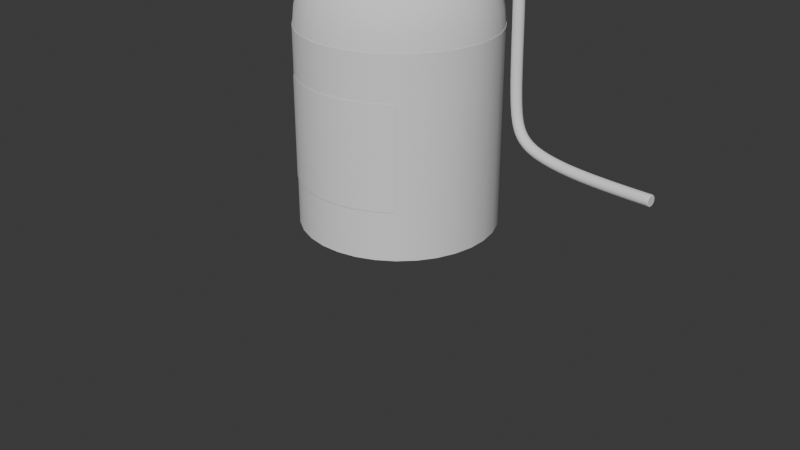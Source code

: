 # Source: butelie.blend  (saved by Blender 4.0.36; exported with 4.5.12 LTS)
import bpy
from mathutils import Matrix  # noqa: F401  (used for matrix-valued properties, if any)

bpy.ops.wm.read_factory_settings(use_empty=True)
scene = bpy.context.scene
scene.name = 'Scene'

# ---- collections
col_collection = bpy.data.collections.new('Collection'); scene.collection.children.link(col_collection)

# ---- node groups
ng_auto_smooth = bpy.data.node_groups.new('Auto Smooth', 'GeometryNodeTree')
_s = ng_auto_smooth.interface.new_socket(name='Geometry', in_out='OUTPUT', socket_type='NodeSocketGeometry')
_s = ng_auto_smooth.interface.new_socket(name='Geometry', in_out='INPUT', socket_type='NodeSocketGeometry')
_s = ng_auto_smooth.interface.new_socket(name='Angle', in_out='INPUT', socket_type='NodeSocketFloat')
_s.subtype = 'ANGLE'
_s.min_value = 0.0
_s.max_value = 3.142
ng_auto_smooth.is_modifier = True
_N = ng_auto_smooth.nodes; _L = ng_auto_smooth.links
n0 = _N.new('NodeGroupOutput'); n0.name = 'Group Output'; n0.location = (480, -100)
n1 = _N.new('NodeGroupInput'); n1.name = 'Group Input'; n1.location = (-420, -300)
n2 = _N.new('NodeGroupInput'); n2.name = 'Group Input.001'; n2.location = (-60, -100)
n3 = _N.new('GeometryNodeSetShadeSmooth'); n3.name = 'Set Shade Smooth'; n3.location = (120, -100)
n3.domain = 'EDGE'
n4 = _N.new('GeometryNodeSetShadeSmooth'); n4.name = 'Set Shade Smooth.001'; n4.location = (300, -100)
n5 = _N.new('GeometryNodeInputMeshEdgeAngle'); n5.name = 'Edge Angle'; n5.location = (-420, -220)
n6 = _N.new('GeometryNodeInputEdgeSmooth'); n6.name = 'Is Edge Smooth'; n6.location = (-60, -160)
n7 = _N.new('GeometryNodeInputShadeSmooth'); n7.name = 'Is Face Smooth'; n7.location = (-240, -340)
n8 = _N.new('FunctionNodeBooleanMath'); n8.name = 'Boolean Math'; n8.location = (-60, -220)
n9 = _N.new('FunctionNodeCompare'); n9.name = 'Compare'; n9.location = (-240, -180)
n9.operation = 'LESS_EQUAL'
_L.new(n5.outputs[0], n9.inputs[0])
_L.new(n4.outputs[0], n0.inputs[0])
_L.new(n1.outputs[1], n9.inputs[1])
_L.new(n9.outputs[0], n8.inputs[0])
_L.new(n7.outputs[0], n8.inputs[1])
_L.new(n2.outputs[0], n3.inputs[0])
_L.new(n6.outputs[0], n3.inputs[1])
_L.new(n3.outputs[0], n4.inputs[0])
_L.new(n8.outputs[0], n3.inputs[2])
n0.is_active_output = True

# ---- world
world_world = bpy.data.worlds.new('World'); scene.world = world_world
world_world.use_nodes = True; world_world.node_tree.nodes.clear()
_N = world_world.node_tree.nodes; _L = world_world.node_tree.links
n0 = _N.new('ShaderNodeOutputWorld'); n0.name = 'World Output'; n0.location = (300, 300)
n1 = _N.new('ShaderNodeBackground'); n1.name = 'Background'; n1.location = (10, 300)
n1.inputs[0].default_value = (0.05088, 0.05088, 0.05088, 1.0)
_L.new(n1.outputs[0], n0.inputs[0])
n0.is_active_output = True
world_world.color = (0.05088, 0.05088, 0.05088)
world_world.use_sun_shadow = False
world_world.sun_shadow_jitter_overblur = 0.0

# ---- cameras
cam_camera = bpy.data.cameras.new('Camera')
cam_camera.clip_end = 100.0
cam_camera.ortho_scale = 7.314

# ---- meshes
me_cylinder_001 = bpy.data.meshes.new('Cylinder.001')
me_cylinder_001.from_pydata([(0.0, 1.0, -1.0), (0.0, 1.0, 1.0), (0.1951, 0.9808, -1.0), (0.1951, 0.9808, 1.0), (0.3827, 0.9239, -1.0), (0.3827, 0.9239, 1.0), (0.5556, 0.8315, -1.0), (0.5556, 0.8315, 1.0), (0.7071, 0.7071, -1.0), (0.7071, 0.7071, 1.0), (0.8315, 0.5556, -1.0), (0.8315, 0.5556, 1.0), (0.9239, 0.3827, -1.0), (0.9239, 0.3827, 1.0), (0.9808, 0.1951, -1.0), (0.9808, 0.1951, 1.0), (1.0, 0.0, -1.0), (1.0, 0.0, 1.0), (0.9808, -0.1951, -1.0), (0.9808, -0.1951, 1.0), (0.9239, -0.3827, -1.0), (0.9239, -0.3827, 1.0), (0.8315, -0.5556, -1.0), (0.8315, -0.5556, 1.0), (0.7071, -0.7071, -1.0), (0.7071, -0.7071, 1.0), (0.5556, -0.8315, -1.0), (0.5556, -0.8315, 1.0), (0.3827, -0.9239, -1.0), (0.3827, -0.9239, 1.0), (0.1951, -0.9808, -1.0), (0.1951, -0.9808, 1.0), (0.0, -1.0, -1.0), (0.0, -1.0, 1.0), (-0.1951, -0.9808, -1.0), (-0.1951, -0.9808, 1.0), (-0.3827, -0.9239, -1.0), (-0.3827, -0.9239, 1.0), (-0.5556, -0.8315, -1.0), (-0.5556, -0.8315, 1.0), (-0.7071, -0.7071, -1.0), (-0.7071, -0.7071, 1.0), (-0.8315, -0.5556, -1.0), (-0.8315, -0.5556, 1.0), (-0.9239, -0.3827, -1.0), (-0.9239, -0.3827, 1.0), (-0.9808, -0.1951, -1.0), (-0.9808, -0.1951, 1.0), (-1.0, 0.0, -1.0), (-1.0, 0.0, 1.0), (-0.9808, 0.1951, -1.0), (-0.9808, 0.1951, 1.0), (-0.9239, 0.3827, -1.0), (-0.9239, 0.3827, 1.0), (-0.8315, 0.5556, -1.0), (-0.8315, 0.5556, 1.0), (-0.7071, 0.7071, -1.0), (-0.7071, 0.7071, 1.0), (-0.5556, 0.8315, -1.0), (-0.5556, 0.8315, 1.0), (-0.3827, 0.9239, -1.0), (-0.3827, 0.9239, 1.0), (-0.1951, 0.9808, -1.0), (-0.1951, 0.9808, 1.0)], [], [(0, 1, 3, 2), (2, 3, 5, 4), (4, 5, 7, 6), (6, 7, 9, 8), (8, 9, 11, 10), (10, 11, 13, 12), (12, 13, 15, 14), (14, 15, 17, 16), (16, 17, 19, 18), (18, 19, 21, 20), (20, 21, 23, 22), (22, 23, 25, 24), (24, 25, 27, 26), (26, 27, 29, 28), (28, 29, 31, 30), (30, 31, 33, 32), (32, 33, 35, 34), (34, 35, 37, 36), (36, 37, 39, 38), (38, 39, 41, 40), (40, 41, 43, 42), (42, 43, 45, 44), (44, 45, 47, 46), (46, 47, 49, 48), (48, 49, 51, 50), (50, 51, 53, 52), (52, 53, 55, 54), (54, 55, 57, 56), (56, 57, 59, 58), (58, 59, 61, 60), (3, 1, 63, 61, 59, 57, 55, 53, 51, 49, 47, 45, 43, 41, 39, 37, 35, 33, 31, 29, 27, 25, 23, 21, 19, 17, 15, 13, 11, 9, 7, 5), (60, 61, 63, 62), (62, 63, 1, 0), (0, 2, 4, 6, 8, 10, 12, 14, 16, 18, 20, 22, 24, 26, 28, 30, 32, 34, 36, 38, 40, 42, 44, 46, 48, 50, 52, 54, 56, 58, 60, 62)])
me_cylinder_001.polygons.foreach_set('use_smooth', [True] * 34)
_uv = me_cylinder_001.uv_layers.new(name='UVMap')
_uv.uv.foreach_set('vector', [1.0, 0.5, 1.0, 1.0, 0.9688, 1.0, 0.9688, 0.5, 0.9688, 0.5, 0.9688, 1.0, 0.9375, 1.0, 0.9375, 0.5, 0.9375, 0.5, 0.9375, 1.0, 0.9062, 1.0, 0.9062, 0.5, 0.9062, 0.5, 0.9062, 1.0, 0.875, 1.0, 0.875, 0.5, 0.875, 0.5, 0.875, 1.0, 0.8438, 1.0, 0.8438, 0.5, 0.8438, 0.5, 0.8438, 1.0, 0.8125, 1.0, 0.8125, 0.5, 0.8125, 0.5, 0.8125, 1.0, 0.7812, 1.0, 0.7812, 0.5, 0.7812, 0.5, 0.7812, 1.0, 0.75, 1.0, 0.75, 0.5, 0.75, 0.5, 0.75, 1.0, 0.7188, 1.0, 0.7188, 0.5, 0.7188, 0.5, 0.7188, 1.0, 0.6875, 1.0, 0.6875, 0.5, 0.6875, 0.5, 0.6875, 1.0, 0.6562, 1.0, 0.6562, 0.5, 0.6562, 0.5, 0.6562, 1.0, 0.625, 1.0, 0.625, 0.5, 0.625, 0.5, 0.625, 1.0, 0.5938, 1.0, 0.5938, 0.5, 0.5938, 0.5, 0.5938, 1.0, 0.5625, 1.0, 0.5625, 0.5, 0.5625, 0.5, 0.5625, 1.0, 0.5312, 1.0, 0.5312, 0.5, 0.5312, 0.5, 0.5312, 1.0, 0.5, 1.0, 0.5, 0.5, 0.5, 0.5, 0.5, 1.0, 0.4688, 1.0, 0.4688, 0.5, 0.4688, 0.5, 0.4688, 1.0, 0.4375, 1.0, 0.4375, 0.5, 0.4375, 0.5, 0.4375, 1.0, 0.4062, 1.0, 0.4062, 0.5, 0.4062, 0.5, 0.4062, 1.0, 0.375, 1.0, 0.375, 0.5, 0.375, 0.5, 0.375, 1.0, 0.3438, 1.0, 0.3438, 0.5, 0.3438, 0.5, 0.3438, 1.0, 0.3125, 1.0, 0.3125, 0.5, 0.3125, 0.5, 0.3125, 1.0, 0.2812, 1.0, 0.2812, 0.5, 0.2812, 0.5, 0.2812, 1.0, 0.25, 1.0, 0.25, 0.5, 0.25, 0.5, 0.25, 1.0, 0.2188, 1.0, 0.2188, 0.5, 0.2188, 0.5, 0.2188, 1.0, 0.1875, 1.0, 0.1875, 0.5, 0.1875, 0.5, 0.1875, 1.0, 0.1562, 1.0, 0.1562, 0.5, 0.1562, 0.5, 0.1562, 1.0, 0.125, 1.0, 0.125, 0.5, 0.125, 0.5, 0.125, 1.0, 0.09375, 1.0, 0.09375, 0.5, 0.09375, 0.5, 0.09375, 1.0, 0.0625, 1.0, 0.0625, 0.5, 0.2968, 0.4854, 0.25, 0.49, 0.2032, 0.4854, 0.1582, 0.4717, 0.1167, 0.4496, 0.08029, 0.4197, 0.05045, 0.3833, 0.02827, 0.3418, 0.01461, 0.2968, 0.01, 0.25, 0.01461, 0.2032, 0.02827, 0.1582, 0.05045, 0.1167, 0.08029, 0.08029, 0.1167, 0.05045, 0.1582, 0.02827, 0.2032, 0.01461, 0.25, 0.01, 0.2968, 0.01461, 0.3418, 0.02827, 0.3833, 0.05045, 0.4197, 0.08029, 0.4496, 0.1167, 0.4717, 0.1582, 0.4854, 0.2032, 0.49, 0.25, 0.4854, 0.2968, 0.4717, 0.3418, 0.4496, 0.3833, 0.4197, 0.4197, 0.3833, 0.4496, 0.3418, 0.4717, 0.0625, 0.5, 0.0625, 1.0, 0.03125, 1.0, 0.03125, 0.5, 0.03125, 0.5, 0.03125, 1.0, 0.0, 1.0, 0.0, 0.5, 0.75, 0.49, 0.7968, 0.4854, 0.8418, 0.4717, 0.8833, 0.4496, 0.9197, 0.4197, 0.9496, 0.3833, 0.9717, 0.3418, 0.9854, 0.2968, 0.99, 0.25, 0.9854, 0.2032, 0.9717, 0.1582, 0.9496, 0.1167, 0.9197, 0.08029, 0.8833, 0.05045, 0.8418, 0.02827, 0.7968, 0.01461, 0.75, 0.01, 0.7032, 0.01461, 0.6582, 0.02827, 0.6167, 0.05045, 0.5803, 0.08029, 0.5504, 0.1167, 0.5283, 0.1582, 0.5146, 0.2032, 0.51, 0.25, 0.5146, 0.2968, 0.5283, 0.3418, 0.5504, 0.3833, 0.5803, 0.4197, 0.6167, 0.4496, 0.6582, 0.4717, 0.7032, 0.4854])
me_cylinder_001.update()
me_sphere_001 = bpy.data.meshes.new('Sphere.001')
me_sphere_001.from_pydata([(0.0, 0.5556, 0.8315), (0.0, 0.8315, 0.5556), (0.0, 0.9808, 0.1951), (0.0, 1.0, 0.0), (0.03806, 0.1913, 0.9808), (0.07466, 0.3753, 0.9239), (0.1084, 0.5449, 0.8315), (0.1379, 0.6935, 0.7071), (0.1622, 0.8155, 0.5556), (0.1802, 0.9061, 0.3827), (0.1913, 0.9619, 0.1951), (0.1951, 0.9808, 0.0), (0.07466, 0.1802, 0.9808), (0.1464, 0.3536, 0.9239), (0.2126, 0.5133, 0.8315), (0.2706, 0.6533, 0.7071), (0.3182, 0.7682, 0.5556), (0.3536, 0.8536, 0.3827), (0.3753, 0.9061, 0.1951), (0.3827, 0.9239, 0.0), (0.1084, 0.1622, 0.9808), (0.2126, 0.3182, 0.9239), (0.3087, 0.4619, 0.8315), (0.3928, 0.5879, 0.7071), (0.4619, 0.6913, 0.5556), (0.5133, 0.7682, 0.3827), (0.5449, 0.8155, 0.1951), (0.5556, 0.8315, 0.0), (0.1379, 0.1379, 0.9808), (0.2706, 0.2706, 0.9239), (0.3928, 0.3928, 0.8315), (0.5, 0.5, 0.7071), (0.5879, 0.5879, 0.5556), (0.6533, 0.6533, 0.3827), (0.6935, 0.6935, 0.1951), (0.7071, 0.7071, 0.0), (0.1622, 0.1084, 0.9808), (0.3182, 0.2126, 0.9239), (0.4619, 0.3087, 0.8315), (0.5879, 0.3928, 0.7071), (0.6913, 0.4619, 0.5556), (0.7682, 0.5133, 0.3827), (0.8155, 0.5449, 0.1951), (0.8315, 0.5556, 0.0), (0.0, 0.0, 1.0), (0.1802, 0.07466, 0.9808), (0.3536, 0.1464, 0.9239), (0.5133, 0.2126, 0.8315), (0.6533, 0.2706, 0.7071), (0.7682, 0.3182, 0.5556), (0.8536, 0.3536, 0.3827), (0.9061, 0.3753, 0.1951), (0.9239, 0.3827, 0.0), (0.1913, 0.03806, 0.9808), (0.3753, 0.07466, 0.9239), (0.5449, 0.1084, 0.8315), (0.6935, 0.1379, 0.7071), (0.8155, 0.1622, 0.5556), (0.9061, 0.1802, 0.3827), (0.9619, 0.1913, 0.1951), (0.9808, 0.1951, 0.0), (0.1951, -1.118e-08, 0.9808), (0.3827, -2.235e-08, 0.9239), (0.5556, -5.215e-08, 0.8315), (0.7071, 1.49e-08, 0.7071), (0.8315, -8.941e-08, 0.5556), (0.9239, 4.47e-08, 0.3827), (0.9808, -8.941e-08, 0.1951), (1.0, -1.639e-07, 0.0), (0.1913, -0.03806, 0.9808), (0.3753, -0.07466, 0.9239), (0.5449, -0.1084, 0.8315), (0.6935, -0.1379, 0.7071), (0.8155, -0.1622, 0.5556), (0.9061, -0.1802, 0.3827), (0.9619, -0.1913, 0.1951), (0.9808, -0.1951, 0.0), (0.1802, -0.07466, 0.9808), (0.3536, -0.1464, 0.9239), (0.5133, -0.2126, 0.8315), (0.6533, -0.2706, 0.7071), (0.7682, -0.3182, 0.5556), (0.8536, -0.3536, 0.3827), (0.9061, -0.3753, 0.1951), (0.9239, -0.3827, 0.0), (0.1622, -0.1084, 0.9808), (0.3182, -0.2126, 0.9239), (0.4619, -0.3087, 0.8315), (0.5879, -0.3928, 0.7071), (0.6913, -0.4619, 0.5556), (0.7682, -0.5133, 0.3827), (0.8155, -0.5449, 0.1951), (0.8315, -0.5556, 0.0), (0.1379, -0.1379, 0.9808), (0.2706, -0.2706, 0.9239), (0.3928, -0.3928, 0.8315), (0.5, -0.5, 0.7071), (0.5879, -0.5879, 0.5556), (0.6533, -0.6533, 0.3827), (0.6935, -0.6935, 0.1951), (0.7071, -0.7071, 0.0), (0.1084, -0.1622, 0.9808), (0.2126, -0.3182, 0.9239), (0.3087, -0.4619, 0.8315), (0.3928, -0.5879, 0.7071), (0.4619, -0.6913, 0.5556), (0.5133, -0.7682, 0.3827), (0.5449, -0.8155, 0.1951), (0.5556, -0.8315, 0.0), (0.07466, -0.1802, 0.9808), (0.1464, -0.3536, 0.9239), (0.2126, -0.5133, 0.8315), (0.2706, -0.6533, 0.7071), (0.3182, -0.7682, 0.5556), (0.3536, -0.8536, 0.3827), (0.3753, -0.9061, 0.1951), (0.3827, -0.9239, 0.0), (0.03806, -0.1913, 0.9808), (0.07466, -0.3753, 0.9239), (0.1084, -0.5449, 0.8315), (0.1379, -0.6935, 0.7071), (0.1622, -0.8155, 0.5556), (0.1802, -0.9061, 0.3827), (0.1913, -0.9619, 0.1951), (0.1951, -0.9808, 0.0), (-7.451e-09, -0.1951, 0.9808), (-5.215e-08, -0.3827, 0.9239), (-9.686e-08, -0.5556, 0.8315), (-1.49e-08, -0.7071, 0.7071), (-1.043e-07, -0.8315, 0.5556), (2.98e-08, -0.9239, 0.3827), (-1.341e-07, -0.9808, 0.1951), (-3.278e-07, -1.0, 0.0), (-0.03806, -0.1913, 0.9808), (-0.07466, -0.3753, 0.9239), (-0.1084, -0.5449, 0.8315), (-0.1379, -0.6935, 0.7071), (-0.1622, -0.8155, 0.5556), (-0.1802, -0.9061, 0.3827), (-0.1913, -0.9619, 0.1951), (-0.1951, -0.9808, 0.0), (-0.07466, -0.1802, 0.9808), (-0.1464, -0.3536, 0.9239), (-0.2126, -0.5133, 0.8315), (-0.2706, -0.6533, 0.7071), (-0.3182, -0.7682, 0.5556), (-0.3536, -0.8536, 0.3827), (-0.3753, -0.9061, 0.1951), (-0.3827, -0.9239, 0.0), (-0.1084, -0.1622, 0.9808), (-0.2126, -0.3182, 0.9239), (-0.3087, -0.4619, 0.8315), (-0.3928, -0.5879, 0.7071), (-0.4619, -0.6913, 0.5556), (-0.5133, -0.7682, 0.3827), (-0.5449, -0.8155, 0.1951), (-0.5556, -0.8315, 0.0), (-0.1379, -0.1379, 0.9808), (-0.2706, -0.2706, 0.9239), (-0.3928, -0.3928, 0.8315), (-0.5, -0.5, 0.7071), (-0.5879, -0.5879, 0.5556), (-0.6533, -0.6533, 0.3827), (-0.6935, -0.6935, 0.1951), (-0.7071, -0.7071, 0.0), (-0.1622, -0.1084, 0.9808), (-0.3182, -0.2126, 0.9239), (-0.4619, -0.3087, 0.8315), (-0.5879, -0.3928, 0.7071), (-0.6913, -0.4619, 0.5556), (-0.7682, -0.5133, 0.3827), (-0.8155, -0.5449, 0.1951), (-0.8315, -0.5556, 0.0), (-0.1802, -0.07466, 0.9808), (-0.3536, -0.1464, 0.9239), (-0.5133, -0.2126, 0.8315), (-0.6533, -0.2706, 0.7071), (-0.7682, -0.3182, 0.5556), (-0.8536, -0.3536, 0.3827), (-0.9061, -0.3753, 0.1951), (-0.9239, -0.3827, 0.0), (-0.1913, -0.03806, 0.9808), (-0.3753, -0.07466, 0.9239), (-0.5449, -0.1084, 0.8315), (-0.6935, -0.1379, 0.7071), (-0.8155, -0.1622, 0.5556), (-0.9061, -0.1802, 0.3827), (-0.9619, -0.1913, 0.1951), (-0.9808, -0.1951, 0.0), (-0.1951, 1.863e-08, 0.9808), (-0.3827, 5.215e-08, 0.9239), (-0.5556, 1.49e-07, 0.8315), (-0.7071, 2.98e-08, 0.7071), (-0.8315, 1.639e-07, 0.5556), (-0.9239, 1.49e-08, 0.3827), (-0.9808, 2.682e-07, 0.1951), (-1.0, 4.47e-07, 0.0), (-0.1913, 0.03806, 0.9808), (-0.3753, 0.07466, 0.9239), (-0.5449, 0.1084, 0.8315), (-0.6935, 0.1379, 0.7071), (-0.8155, 0.1622, 0.5556), (-0.9061, 0.1802, 0.3827), (-0.9619, 0.1913, 0.1951), (-0.9808, 0.1951, 0.0), (-0.1802, 0.07466, 0.9808), (-0.3536, 0.1464, 0.9239), (-0.5133, 0.2126, 0.8315), (-0.6533, 0.2706, 0.7071), (-0.7682, 0.3182, 0.5556), (-0.8536, 0.3536, 0.3827), (-0.9061, 0.3753, 0.1951), (-0.9239, 0.3827, 0.0), (-0.1622, 0.1084, 0.9808), (-0.3182, 0.2126, 0.9239), (-0.4619, 0.3087, 0.8315), (-0.5879, 0.3928, 0.7071), (-0.6913, 0.4619, 0.5556), (-0.7682, 0.5133, 0.3827), (-0.8155, 0.5449, 0.1951), (-0.8315, 0.5556, 0.0), (-0.1379, 0.1379, 0.9808), (-0.2706, 0.2706, 0.9239), (-0.3928, 0.3928, 0.8315), (-0.5, 0.5, 0.7071), (-0.5879, 0.5879, 0.5556), (-0.6533, 0.6533, 0.3827), (-0.6935, 0.6935, 0.1951), (-0.7071, 0.7071, 0.0), (-0.1084, 0.1622, 0.9808), (-0.2126, 0.3182, 0.9239), (-0.3087, 0.4619, 0.8315), (-0.3928, 0.5879, 0.7071), (-0.4619, 0.6913, 0.5556), (-0.5133, 0.7682, 0.3827), (-0.5449, 0.8155, 0.1951), (-0.5556, 0.8315, 0.0), (-0.07466, 0.1802, 0.9808), (-0.1464, 0.3536, 0.9239), (-0.2126, 0.5133, 0.8315), (-0.2706, 0.6533, 0.7071), (-0.3182, 0.7682, 0.5556), (-0.3536, 0.8536, 0.3827), (-0.3753, 0.9061, 0.1951), (-0.3827, 0.9239, 0.0), (-0.03806, 0.1913, 0.9808), (-0.07466, 0.3753, 0.9239), (-0.1084, 0.5449, 0.8315), (-0.1379, 0.6935, 0.7071), (-0.1622, 0.8155, 0.5556), (-0.1802, 0.9061, 0.3827), (-0.1913, 0.9619, 0.1951), (-0.1951, 0.9808, 0.0), (1.49e-08, 0.1951, 0.9808), (6.706e-08, 0.3827, 0.9239), (8.941e-08, 0.7071, 0.7071), (5.96e-08, 0.9239, 0.3827)], [], [(2, 256, 9, 10), (3, 2, 10, 11), (253, 44, 4), (254, 253, 4, 5), (0, 254, 5, 6), (255, 0, 6, 7), (1, 255, 7, 8), (256, 1, 8, 9), (9, 8, 16, 17), (10, 9, 17, 18), (11, 10, 18, 19), (4, 44, 12), (5, 4, 12, 13), (6, 5, 13, 14), (7, 6, 14, 15), (8, 7, 15, 16), (13, 12, 20, 21), (14, 13, 21, 22), (15, 14, 22, 23), (16, 15, 23, 24), (17, 16, 24, 25), (18, 17, 25, 26), (19, 18, 26, 27), (12, 44, 20), (25, 24, 32, 33), (26, 25, 33, 34), (27, 26, 34, 35), (20, 44, 28), (21, 20, 28, 29), (22, 21, 29, 30), (23, 22, 30, 31), (24, 23, 31, 32), (30, 29, 37, 38), (31, 30, 38, 39), (32, 31, 39, 40), (33, 32, 40, 41), (34, 33, 41, 42), (35, 34, 42, 43), (28, 44, 36), (29, 28, 36, 37), (42, 41, 50, 51), (43, 42, 51, 52), (36, 44, 45), (37, 36, 45, 46), (38, 37, 46, 47), (39, 38, 47, 48), (40, 39, 48, 49), (41, 40, 49, 50), (48, 47, 55, 56), (49, 48, 56, 57), (50, 49, 57, 58), (51, 50, 58, 59), (52, 51, 59, 60), (45, 44, 53), (46, 45, 53, 54), (47, 46, 54, 55), (60, 59, 67, 68), (53, 44, 61), (54, 53, 61, 62), (55, 54, 62, 63), (56, 55, 63, 64), (57, 56, 64, 65), (58, 57, 65, 66), (59, 58, 66, 67), (64, 63, 71, 72), (65, 64, 72, 73), (66, 65, 73, 74), (67, 66, 74, 75), (68, 67, 75, 76), (61, 44, 69), (62, 61, 69, 70), (63, 62, 70, 71), (76, 75, 83, 84), (69, 44, 77), (70, 69, 77, 78), (71, 70, 78, 79), (72, 71, 79, 80), (73, 72, 80, 81), (74, 73, 81, 82), (75, 74, 82, 83), (81, 80, 88, 89), (82, 81, 89, 90), (83, 82, 90, 91), (84, 83, 91, 92), (77, 44, 85), (78, 77, 85, 86), (79, 78, 86, 87), (80, 79, 87, 88), (85, 44, 93), (86, 85, 93, 94), (87, 86, 94, 95), (88, 87, 95, 96), (89, 88, 96, 97), (90, 89, 97, 98), (91, 90, 98, 99), (92, 91, 99, 100), (97, 96, 104, 105), (98, 97, 105, 106), (99, 98, 106, 107), (100, 99, 107, 108), (93, 44, 101), (94, 93, 101, 102), (95, 94, 102, 103), (96, 95, 103, 104), (102, 101, 109, 110), (103, 102, 110, 111), (104, 103, 111, 112), (105, 104, 112, 113), (106, 105, 113, 114), (107, 106, 114, 115), (108, 107, 115, 116), (101, 44, 109), (114, 113, 121, 122), (115, 114, 122, 123), (116, 115, 123, 124), (109, 44, 117), (110, 109, 117, 118), (111, 110, 118, 119), (112, 111, 119, 120), (113, 112, 120, 121), (119, 118, 126, 127), (120, 119, 127, 128), (121, 120, 128, 129), (122, 121, 129, 130), (123, 122, 130, 131), (124, 123, 131, 132), (117, 44, 125), (118, 117, 125, 126), (131, 130, 138, 139), (132, 131, 139, 140), (125, 44, 133), (126, 125, 133, 134), (127, 126, 134, 135), (128, 127, 135, 136), (129, 128, 136, 137), (130, 129, 137, 138), (135, 134, 142, 143), (136, 135, 143, 144), (137, 136, 144, 145), (138, 137, 145, 146), (139, 138, 146, 147), (140, 139, 147, 148), (133, 44, 141), (134, 133, 141, 142), (147, 146, 154, 155), (148, 147, 155, 156), (141, 44, 149), (142, 141, 149, 150), (143, 142, 150, 151), (144, 143, 151, 152), (145, 144, 152, 153), (146, 145, 153, 154), (152, 151, 159, 160), (153, 152, 160, 161), (154, 153, 161, 162), (155, 154, 162, 163), (156, 155, 163, 164), (149, 44, 157), (150, 149, 157, 158), (151, 150, 158, 159), (164, 163, 171, 172), (157, 44, 165), (158, 157, 165, 166), (159, 158, 166, 167), (160, 159, 167, 168), (161, 160, 168, 169), (162, 161, 169, 170), (163, 162, 170, 171), (168, 167, 175, 176), (169, 168, 176, 177), (170, 169, 177, 178), (171, 170, 178, 179), (172, 171, 179, 180), (165, 44, 173), (166, 165, 173, 174), (167, 166, 174, 175), (180, 179, 187, 188), (173, 44, 181), (174, 173, 181, 182), (175, 174, 182, 183), (176, 175, 183, 184), (177, 176, 184, 185), (178, 177, 185, 186), (179, 178, 186, 187), (185, 184, 192, 193), (186, 185, 193, 194), (187, 186, 194, 195), (188, 187, 195, 196), (181, 44, 189), (182, 181, 189, 190), (183, 182, 190, 191), (184, 183, 191, 192), (190, 189, 197, 198), (191, 190, 198, 199), (192, 191, 199, 200), (193, 192, 200, 201), (194, 193, 201, 202), (195, 194, 202, 203), (196, 195, 203, 204), (189, 44, 197), (202, 201, 209, 210), (203, 202, 210, 211), (204, 203, 211, 212), (197, 44, 205), (198, 197, 205, 206), (199, 198, 206, 207), (200, 199, 207, 208), (201, 200, 208, 209), (206, 205, 213, 214), (207, 206, 214, 215), (208, 207, 215, 216), (209, 208, 216, 217), (210, 209, 217, 218), (211, 210, 218, 219), (212, 211, 219, 220), (205, 44, 213), (218, 217, 225, 226), (219, 218, 226, 227), (220, 219, 227, 228), (213, 44, 221), (214, 213, 221, 222), (215, 214, 222, 223), (216, 215, 223, 224), (217, 216, 224, 225), (223, 222, 230, 231), (224, 223, 231, 232), (225, 224, 232, 233), (226, 225, 233, 234), (227, 226, 234, 235), (228, 227, 235, 236), (221, 44, 229), (222, 221, 229, 230), (235, 234, 242, 243), (236, 235, 243, 244), (229, 44, 237), (230, 229, 237, 238), (231, 230, 238, 239), (232, 231, 239, 240), (233, 232, 240, 241), (234, 233, 241, 242), (239, 238, 246, 247), (240, 239, 247, 248), (241, 240, 248, 249), (242, 241, 249, 250), (243, 242, 250, 251), (244, 243, 251, 252), (237, 44, 245), (238, 237, 245, 246), (251, 250, 256, 2), (252, 251, 2, 3), (245, 44, 253), (246, 245, 253, 254), (247, 246, 254, 0), (248, 247, 0, 255), (249, 248, 255, 1), (250, 249, 1, 256)])
me_sphere_001.polygons.foreach_set('use_smooth', [True] * 256)
_uv = me_sphere_001.uv_layers.new(name='UVMap')
_uv.uv.foreach_set('vector', [0.75, 0.5625, 0.75, 0.625, 0.7188, 0.625, 0.7188, 0.5625, 0.75, 0.5, 0.75, 0.5625, 0.7188, 0.5625, 0.7188, 0.5, 0.75, 0.9375, 0.7344, 1.0, 0.7188, 0.9375, 0.75, 0.875, 0.75, 0.9375, 0.7188, 0.9375, 0.7188, 0.875, 0.75, 0.8125, 0.75, 0.875, 0.7188, 0.875, 0.7188, 0.8125, 0.75, 0.75, 0.75, 0.8125, 0.7188, 0.8125, 0.7188, 0.75, 0.75, 0.6875, 0.75, 0.75, 0.7188, 0.75, 0.7188, 0.6875, 0.75, 0.625, 0.75, 0.6875, 0.7188, 0.6875, 0.7188, 0.625, 0.7188, 0.625, 0.7188, 0.6875, 0.6875, 0.6875, 0.6875, 0.625, 0.7188, 0.5625, 0.7188, 0.625, 0.6875, 0.625, 0.6875, 0.5625, 0.7188, 0.5, 0.7188, 0.5625, 0.6875, 0.5625, 0.6875, 0.5, 0.7188, 0.9375, 0.7031, 1.0, 0.6875, 0.9375, 0.7188, 0.875, 0.7188, 0.9375, 0.6875, 0.9375, 0.6875, 0.875, 0.7188, 0.8125, 0.7188, 0.875, 0.6875, 0.875, 0.6875, 0.8125, 0.7188, 0.75, 0.7188, 0.8125, 0.6875, 0.8125, 0.6875, 0.75, 0.7188, 0.6875, 0.7188, 0.75, 0.6875, 0.75, 0.6875, 0.6875, 0.6875, 0.875, 0.6875, 0.9375, 0.6562, 0.9375, 0.6562, 0.875, 0.6875, 0.8125, 0.6875, 0.875, 0.6562, 0.875, 0.6562, 0.8125, 0.6875, 0.75, 0.6875, 0.8125, 0.6562, 0.8125, 0.6562, 0.75, 0.6875, 0.6875, 0.6875, 0.75, 0.6562, 0.75, 0.6562, 0.6875, 0.6875, 0.625, 0.6875, 0.6875, 0.6562, 0.6875, 0.6562, 0.625, 0.6875, 0.5625, 0.6875, 0.625, 0.6562, 0.625, 0.6562, 0.5625, 0.6875, 0.5, 0.6875, 0.5625, 0.6562, 0.5625, 0.6562, 0.5, 0.6875, 0.9375, 0.6719, 1.0, 0.6562, 0.9375, 0.6562, 0.625, 0.6562, 0.6875, 0.625, 0.6875, 0.625, 0.625, 0.6562, 0.5625, 0.6562, 0.625, 0.625, 0.625, 0.625, 0.5625, 0.6562, 0.5, 0.6562, 0.5625, 0.625, 0.5625, 0.625, 0.5, 0.6562, 0.9375, 0.6406, 1.0, 0.625, 0.9375, 0.6562, 0.875, 0.6562, 0.9375, 0.625, 0.9375, 0.625, 0.875, 0.6562, 0.8125, 0.6562, 0.875, 0.625, 0.875, 0.625, 0.8125, 0.6562, 0.75, 0.6562, 0.8125, 0.625, 0.8125, 0.625, 0.75, 0.6562, 0.6875, 0.6562, 0.75, 0.625, 0.75, 0.625, 0.6875, 0.625, 0.8125, 0.625, 0.875, 0.5938, 0.875, 0.5938, 0.8125, 0.625, 0.75, 0.625, 0.8125, 0.5938, 0.8125, 0.5938, 0.75, 0.625, 0.6875, 0.625, 0.75, 0.5938, 0.75, 0.5938, 0.6875, 0.625, 0.625, 0.625, 0.6875, 0.5938, 0.6875, 0.5938, 0.625, 0.625, 0.5625, 0.625, 0.625, 0.5938, 0.625, 0.5938, 0.5625, 0.625, 0.5, 0.625, 0.5625, 0.5938, 0.5625, 0.5938, 0.5, 0.625, 0.9375, 0.6094, 1.0, 0.5938, 0.9375, 0.625, 0.875, 0.625, 0.9375, 0.5938, 0.9375, 0.5938, 0.875, 0.5938, 0.5625, 0.5938, 0.625, 0.5625, 0.625, 0.5625, 0.5625, 0.5938, 0.5, 0.5938, 0.5625, 0.5625, 0.5625, 0.5625, 0.5, 0.5938, 0.9375, 0.5781, 1.0, 0.5625, 0.9375, 0.5938, 0.875, 0.5938, 0.9375, 0.5625, 0.9375, 0.5625, 0.875, 0.5938, 0.8125, 0.5938, 0.875, 0.5625, 0.875, 0.5625, 0.8125, 0.5938, 0.75, 0.5938, 0.8125, 0.5625, 0.8125, 0.5625, 0.75, 0.5938, 0.6875, 0.5938, 0.75, 0.5625, 0.75, 0.5625, 0.6875, 0.5938, 0.625, 0.5938, 0.6875, 0.5625, 0.6875, 0.5625, 0.625, 0.5625, 0.75, 0.5625, 0.8125, 0.5312, 0.8125, 0.5312, 0.75, 0.5625, 0.6875, 0.5625, 0.75, 0.5312, 0.75, 0.5312, 0.6875, 0.5625, 0.625, 0.5625, 0.6875, 0.5312, 0.6875, 0.5312, 0.625, 0.5625, 0.5625, 0.5625, 0.625, 0.5312, 0.625, 0.5312, 0.5625, 0.5625, 0.5, 0.5625, 0.5625, 0.5312, 0.5625, 0.5312, 0.5, 0.5625, 0.9375, 0.5469, 1.0, 0.5312, 0.9375, 0.5625, 0.875, 0.5625, 0.9375, 0.5312, 0.9375, 0.5312, 0.875, 0.5625, 0.8125, 0.5625, 0.875, 0.5312, 0.875, 0.5312, 0.8125, 0.5312, 0.5, 0.5312, 0.5625, 0.5, 0.5625, 0.5, 0.5, 0.5312, 0.9375, 0.5156, 1.0, 0.5, 0.9375, 0.5312, 0.875, 0.5312, 0.9375, 0.5, 0.9375, 0.5, 0.875, 0.5312, 0.8125, 0.5312, 0.875, 0.5, 0.875, 0.5, 0.8125, 0.5312, 0.75, 0.5312, 0.8125, 0.5, 0.8125, 0.5, 0.75, 0.5312, 0.6875, 0.5312, 0.75, 0.5, 0.75, 0.5, 0.6875, 0.5312, 0.625, 0.5312, 0.6875, 0.5, 0.6875, 0.5, 0.625, 0.5312, 0.5625, 0.5312, 0.625, 0.5, 0.625, 0.5, 0.5625, 0.5, 0.75, 0.5, 0.8125, 0.4688, 0.8125, 0.4688, 0.75, 0.5, 0.6875, 0.5, 0.75, 0.4688, 0.75, 0.4687, 0.6875, 0.5, 0.625, 0.5, 0.6875, 0.4687, 0.6875, 0.4688, 0.625, 0.5, 0.5625, 0.5, 0.625, 0.4688, 0.625, 0.4688, 0.5625, 0.5, 0.5, 0.5, 0.5625, 0.4688, 0.5625, 0.4687, 0.5, 0.5, 0.9375, 0.4844, 1.0, 0.4688, 0.9375, 0.5, 0.875, 0.5, 0.9375, 0.4688, 0.9375, 0.4688, 0.875, 0.5, 0.8125, 0.5, 0.875, 0.4688, 0.875, 0.4688, 0.8125, 0.4687, 0.5, 0.4688, 0.5625, 0.4375, 0.5625, 0.4375, 0.5, 0.4688, 0.9375, 0.4531, 1.0, 0.4375, 0.9375, 0.4688, 0.875, 0.4688, 0.9375, 0.4375, 0.9375, 0.4375, 0.875, 0.4688, 0.8125, 0.4688, 0.875, 0.4375, 0.875, 0.4375, 0.8125, 0.4688, 0.75, 0.4688, 0.8125, 0.4375, 0.8125, 0.4375, 0.75, 0.4687, 0.6875, 0.4688, 0.75, 0.4375, 0.75, 0.4375, 0.6875, 0.4688, 0.625, 0.4687, 0.6875, 0.4375, 0.6875, 0.4375, 0.625, 0.4688, 0.5625, 0.4688, 0.625, 0.4375, 0.625, 0.4375, 0.5625, 0.4375, 0.6875, 0.4375, 0.75, 0.4062, 0.75, 0.4062, 0.6875, 0.4375, 0.625, 0.4375, 0.6875, 0.4062, 0.6875, 0.4062, 0.625, 0.4375, 0.5625, 0.4375, 0.625, 0.4062, 0.625, 0.4062, 0.5625, 0.4375, 0.5, 0.4375, 0.5625, 0.4062, 0.5625, 0.4062, 0.5, 0.4375, 0.9375, 0.4219, 1.0, 0.4062, 0.9375, 0.4375, 0.875, 0.4375, 0.9375, 0.4062, 0.9375, 0.4062, 0.875, 0.4375, 0.8125, 0.4375, 0.875, 0.4062, 0.875, 0.4062, 0.8125, 0.4375, 0.75, 0.4375, 0.8125, 0.4062, 0.8125, 0.4062, 0.75, 0.4062, 0.9375, 0.3906, 1.0, 0.375, 0.9375, 0.4062, 0.875, 0.4062, 0.9375, 0.375, 0.9375, 0.375, 0.875, 0.4062, 0.8125, 0.4062, 0.875, 0.375, 0.875, 0.375, 0.8125, 0.4062, 0.75, 0.4062, 0.8125, 0.375, 0.8125, 0.375, 0.75, 0.4062, 0.6875, 0.4062, 0.75, 0.375, 0.75, 0.375, 0.6875, 0.4062, 0.625, 0.4062, 0.6875, 0.375, 0.6875, 0.375, 0.625, 0.4062, 0.5625, 0.4062, 0.625, 0.375, 0.625, 0.375, 0.5625, 0.4062, 0.5, 0.4062, 0.5625, 0.375, 0.5625, 0.375, 0.5, 0.375, 0.6875, 0.375, 0.75, 0.3438, 0.75, 0.3438, 0.6875, 0.375, 0.625, 0.375, 0.6875, 0.3438, 0.6875, 0.3438, 0.625, 0.375, 0.5625, 0.375, 0.625, 0.3438, 0.625, 0.3438, 0.5625, 0.375, 0.5, 0.375, 0.5625, 0.3438, 0.5625, 0.3437, 0.5, 0.375, 0.9375, 0.3594, 1.0, 0.3438, 0.9375, 0.375, 0.875, 0.375, 0.9375, 0.3438, 0.9375, 0.3438, 0.875, 0.375, 0.8125, 0.375, 0.875, 0.3438, 0.875, 0.3438, 0.8125, 0.375, 0.75, 0.375, 0.8125, 0.3438, 0.8125, 0.3438, 0.75, 0.3438, 0.875, 0.3438, 0.9375, 0.3125, 0.9375, 0.3125, 0.875, 0.3438, 0.8125, 0.3438, 0.875, 0.3125, 0.875, 0.3125, 0.8125, 0.3438, 0.75, 0.3438, 0.8125, 0.3125, 0.8125, 0.3125, 0.75, 0.3438, 0.6875, 0.3438, 0.75, 0.3125, 0.75, 0.3125, 0.6875, 0.3438, 0.625, 0.3438, 0.6875, 0.3125, 0.6875, 0.3125, 0.625, 0.3438, 0.5625, 0.3438, 0.625, 0.3125, 0.625, 0.3125, 0.5625, 0.3437, 0.5, 0.3438, 0.5625, 0.3125, 0.5625, 0.3125, 0.5, 0.3438, 0.9375, 0.3281, 1.0, 0.3125, 0.9375, 0.3125, 0.625, 0.3125, 0.6875, 0.2812, 0.6875, 0.2812, 0.625, 0.3125, 0.5625, 0.3125, 0.625, 0.2812, 0.625, 0.2812, 0.5625, 0.3125, 0.5, 0.3125, 0.5625, 0.2812, 0.5625, 0.2812, 0.5, 0.3125, 0.9375, 0.2969, 1.0, 0.2812, 0.9375, 0.3125, 0.875, 0.3125, 0.9375, 0.2812, 0.9375, 0.2812, 0.875, 0.3125, 0.8125, 0.3125, 0.875, 0.2812, 0.875, 0.2812, 0.8125, 0.3125, 0.75, 0.3125, 0.8125, 0.2812, 0.8125, 0.2812, 0.75, 0.3125, 0.6875, 0.3125, 0.75, 0.2812, 0.75, 0.2812, 0.6875, 0.2812, 0.8125, 0.2812, 0.875, 0.25, 0.875, 0.25, 0.8125, 0.2812, 0.75, 0.2812, 0.8125, 0.25, 0.8125, 0.25, 0.75, 0.2812, 0.6875, 0.2812, 0.75, 0.25, 0.75, 0.25, 0.6875, 0.2812, 0.625, 0.2812, 0.6875, 0.25, 0.6875, 0.25, 0.625, 0.2812, 0.5625, 0.2812, 0.625, 0.25, 0.625, 0.25, 0.5625, 0.2812, 0.5, 0.2812, 0.5625, 0.25, 0.5625, 0.25, 0.5, 0.2812, 0.9375, 0.2656, 1.0, 0.25, 0.9375, 0.2812, 0.875, 0.2812, 0.9375, 0.25, 0.9375, 0.25, 0.875, 0.25, 0.5625, 0.25, 0.625, 0.2188, 0.625, 0.2188, 0.5625, 0.25, 0.5, 0.25, 0.5625, 0.2188, 0.5625, 0.2187, 0.5, 0.25, 0.9375, 0.2344, 1.0, 0.2188, 0.9375, 0.25, 0.875, 0.25, 0.9375, 0.2188, 0.9375, 0.2188, 0.875, 0.25, 0.8125, 0.25, 0.875, 0.2188, 0.875, 0.2188, 0.8125, 0.25, 0.75, 0.25, 0.8125, 0.2188, 0.8125, 0.2188, 0.75, 0.25, 0.6875, 0.25, 0.75, 0.2188, 0.75, 0.2188, 0.6875, 0.25, 0.625, 0.25, 0.6875, 0.2188, 0.6875, 0.2188, 0.625, 0.2188, 0.8125, 0.2188, 0.875, 0.1875, 0.875, 0.1875, 0.8125, 0.2188, 0.75, 0.2188, 0.8125, 0.1875, 0.8125, 0.1875, 0.75, 0.2188, 0.6875, 0.2188, 0.75, 0.1875, 0.75, 0.1875, 0.6875, 0.2188, 0.625, 0.2188, 0.6875, 0.1875, 0.6875, 0.1875, 0.625, 0.2188, 0.5625, 0.2188, 0.625, 0.1875, 0.625, 0.1875, 0.5625, 0.2187, 0.5, 0.2188, 0.5625, 0.1875, 0.5625, 0.1875, 0.5, 0.2188, 0.9375, 0.2031, 1.0, 0.1875, 0.9375, 0.2188, 0.875, 0.2188, 0.9375, 0.1875, 0.9375, 0.1875, 0.875, 0.1875, 0.5625, 0.1875, 0.625, 0.1563, 0.625, 0.1562, 0.5625, 0.1875, 0.5, 0.1875, 0.5625, 0.1562, 0.5625, 0.1562, 0.5, 0.1875, 0.9375, 0.1719, 1.0, 0.1563, 0.9375, 0.1875, 0.875, 0.1875, 0.9375, 0.1563, 0.9375, 0.1562, 0.875, 0.1875, 0.8125, 0.1875, 0.875, 0.1562, 0.875, 0.1562, 0.8125, 0.1875, 0.75, 0.1875, 0.8125, 0.1562, 0.8125, 0.1562, 0.75, 0.1875, 0.6875, 0.1875, 0.75, 0.1562, 0.75, 0.1562, 0.6875, 0.1875, 0.625, 0.1875, 0.6875, 0.1562, 0.6875, 0.1563, 0.625, 0.1562, 0.75, 0.1562, 0.8125, 0.125, 0.8125, 0.125, 0.75, 0.1562, 0.6875, 0.1562, 0.75, 0.125, 0.75, 0.125, 0.6875, 0.1563, 0.625, 0.1562, 0.6875, 0.125, 0.6875, 0.125, 0.625, 0.1562, 0.5625, 0.1563, 0.625, 0.125, 0.625, 0.125, 0.5625, 0.1562, 0.5, 0.1562, 0.5625, 0.125, 0.5625, 0.125, 0.5, 0.1563, 0.9375, 0.1406, 1.0, 0.125, 0.9375, 0.1562, 0.875, 0.1563, 0.9375, 0.125, 0.9375, 0.125, 0.875, 0.1562, 0.8125, 0.1562, 0.875, 0.125, 0.875, 0.125, 0.8125, 0.125, 0.5, 0.125, 0.5625, 0.09375, 0.5625, 0.09375, 0.5, 0.125, 0.9375, 0.1094, 1.0, 0.09375, 0.9375, 0.125, 0.875, 0.125, 0.9375, 0.09375, 0.9375, 0.09375, 0.875, 0.125, 0.8125, 0.125, 0.875, 0.09375, 0.875, 0.09375, 0.8125, 0.125, 0.75, 0.125, 0.8125, 0.09375, 0.8125, 0.09375, 0.75, 0.125, 0.6875, 0.125, 0.75, 0.09375, 0.75, 0.09375, 0.6875, 0.125, 0.625, 0.125, 0.6875, 0.09375, 0.6875, 0.09375, 0.625, 0.125, 0.5625, 0.125, 0.625, 0.09375, 0.625, 0.09375, 0.5625, 0.09375, 0.75, 0.09375, 0.8125, 0.0625, 0.8125, 0.0625, 0.75, 0.09375, 0.6875, 0.09375, 0.75, 0.0625, 0.75, 0.0625, 0.6875, 0.09375, 0.625, 0.09375, 0.6875, 0.0625, 0.6875, 0.0625, 0.625, 0.09375, 0.5625, 0.09375, 0.625, 0.0625, 0.625, 0.0625, 0.5625, 0.09375, 0.5, 0.09375, 0.5625, 0.0625, 0.5625, 0.0625, 0.5, 0.09375, 0.9375, 0.07812, 1.0, 0.0625, 0.9375, 0.09375, 0.875, 0.09375, 0.9375, 0.0625, 0.9375, 0.0625, 0.875, 0.09375, 0.8125, 0.09375, 0.875, 0.0625, 0.875, 0.0625, 0.8125, 0.0625, 0.5, 0.0625, 0.5625, 0.03125, 0.5625, 0.03125, 0.5, 0.0625, 0.9375, 0.04687, 1.0, 0.03125, 0.9375, 0.0625, 0.875, 0.0625, 0.9375, 0.03125, 0.9375, 0.03125, 0.875, 0.0625, 0.8125, 0.0625, 0.875, 0.03125, 0.875, 0.03125, 0.8125, 0.0625, 0.75, 0.0625, 0.8125, 0.03125, 0.8125, 0.03125, 0.75, 0.0625, 0.6875, 0.0625, 0.75, 0.03125, 0.75, 0.03125, 0.6875, 0.0625, 0.625, 0.0625, 0.6875, 0.03125, 0.6875, 0.03125, 0.625, 0.0625, 0.5625, 0.0625, 0.625, 0.03125, 0.625, 0.03125, 0.5625, 0.03125, 0.6875, 0.03125, 0.75, 0.0, 0.75, 0.0, 0.6875, 0.03125, 0.625, 0.03125, 0.6875, 0.0, 0.6875, 0.0, 0.625, 0.03125, 0.5625, 0.03125, 0.625, 0.0, 0.625, 0.0, 0.5625, 0.03125, 0.5, 0.03125, 0.5625, 0.0, 0.5625, 0.0, 0.5, 0.03125, 0.9375, 0.01562, 1.0, 0.0, 0.9375, 0.03125, 0.875, 0.03125, 0.9375, 0.0, 0.9375, 0.0, 0.875, 0.03125, 0.8125, 0.03125, 0.875, 0.0, 0.875, 0.0, 0.8125, 0.03125, 0.75, 0.03125, 0.8125, 0.0, 0.8125, 0.0, 0.75, 1.0, 0.875, 1.0, 0.9375, 0.9688, 0.9375, 0.9687, 0.875, 1.0, 0.8125, 1.0, 0.875, 0.9687, 0.875, 0.9687, 0.8125, 1.0, 0.75, 1.0, 0.8125, 0.9687, 0.8125, 0.9688, 0.75, 1.0, 0.6875, 1.0, 0.75, 0.9688, 0.75, 0.9687, 0.6875, 1.0, 0.625, 1.0, 0.6875, 0.9687, 0.6875, 0.9688, 0.625, 1.0, 0.5625, 1.0, 0.625, 0.9688, 0.625, 0.9687, 0.5625, 1.0, 0.5, 1.0, 0.5625, 0.9687, 0.5625, 0.9687, 0.5, 1.0, 0.9375, 0.9844, 1.0, 0.9688, 0.9375, 0.9688, 0.625, 0.9687, 0.6875, 0.9375, 0.6875, 0.9375, 0.625, 0.9687, 0.5625, 0.9688, 0.625, 0.9375, 0.625, 0.9375, 0.5625, 0.9687, 0.5, 0.9687, 0.5625, 0.9375, 0.5625, 0.9375, 0.5, 0.9688, 0.9375, 0.9531, 1.0, 0.9375, 0.9375, 0.9687, 0.875, 0.9688, 0.9375, 0.9375, 0.9375, 0.9375, 0.875, 0.9687, 0.8125, 0.9687, 0.875, 0.9375, 0.875, 0.9375, 0.8125, 0.9688, 0.75, 0.9687, 0.8125, 0.9375, 0.8125, 0.9375, 0.75, 0.9687, 0.6875, 0.9688, 0.75, 0.9375, 0.75, 0.9375, 0.6875, 0.9375, 0.875, 0.9375, 0.9375, 0.9062, 0.9375, 0.9062, 0.875, 0.9375, 0.8125, 0.9375, 0.875, 0.9062, 0.875, 0.9062, 0.8125, 0.9375, 0.75, 0.9375, 0.8125, 0.9062, 0.8125, 0.9062, 0.75, 0.9375, 0.6875, 0.9375, 0.75, 0.9062, 0.75, 0.9062, 0.6875, 0.9375, 0.625, 0.9375, 0.6875, 0.9062, 0.6875, 0.9062, 0.625, 0.9375, 0.5625, 0.9375, 0.625, 0.9062, 0.625, 0.9062, 0.5625, 0.9375, 0.5, 0.9375, 0.5625, 0.9062, 0.5625, 0.9062, 0.5, 0.9375, 0.9375, 0.9219, 1.0, 0.9062, 0.9375, 0.9062, 0.625, 0.9062, 0.6875, 0.875, 0.6875, 0.875, 0.625, 0.9062, 0.5625, 0.9062, 0.625, 0.875, 0.625, 0.875, 0.5625, 0.9062, 0.5, 0.9062, 0.5625, 0.875, 0.5625, 0.875, 0.5, 0.9062, 0.9375, 0.8906, 1.0, 0.875, 0.9375, 0.9062, 0.875, 0.9062, 0.9375, 0.875, 0.9375, 0.875, 0.875, 0.9062, 0.8125, 0.9062, 0.875, 0.875, 0.875, 0.875, 0.8125, 0.9062, 0.75, 0.9062, 0.8125, 0.875, 0.8125, 0.875, 0.75, 0.9062, 0.6875, 0.9062, 0.75, 0.875, 0.75, 0.875, 0.6875, 0.875, 0.8125, 0.875, 0.875, 0.8438, 0.875, 0.8437, 0.8125, 0.875, 0.75, 0.875, 0.8125, 0.8437, 0.8125, 0.8438, 0.75, 0.875, 0.6875, 0.875, 0.75, 0.8438, 0.75, 0.8437, 0.6875, 0.875, 0.625, 0.875, 0.6875, 0.8437, 0.6875, 0.8438, 0.625, 0.875, 0.5625, 0.875, 0.625, 0.8438, 0.625, 0.8437, 0.5625, 0.875, 0.5, 0.875, 0.5625, 0.8437, 0.5625, 0.8437, 0.5, 0.875, 0.9375, 0.8594, 1.0, 0.8438, 0.9375, 0.875, 0.875, 0.875, 0.9375, 0.8438, 0.9375, 0.8438, 0.875, 0.8437, 0.5625, 0.8438, 0.625, 0.8125, 0.625, 0.8125, 0.5625, 0.8437, 0.5, 0.8437, 0.5625, 0.8125, 0.5625, 0.8125, 0.5, 0.8438, 0.9375, 0.8281, 1.0, 0.8125, 0.9375, 0.8438, 0.875, 0.8438, 0.9375, 0.8125, 0.9375, 0.8125, 0.875, 0.8437, 0.8125, 0.8438, 0.875, 0.8125, 0.875, 0.8125, 0.8125, 0.8438, 0.75, 0.8437, 0.8125, 0.8125, 0.8125, 0.8125, 0.75, 0.8437, 0.6875, 0.8438, 0.75, 0.8125, 0.75, 0.8125, 0.6875, 0.8438, 0.625, 0.8437, 0.6875, 0.8125, 0.6875, 0.8125, 0.625, 0.8125, 0.8125, 0.8125, 0.875, 0.7812, 0.875, 0.7812, 0.8125, 0.8125, 0.75, 0.8125, 0.8125, 0.7812, 0.8125, 0.7812, 0.75, 0.8125, 0.6875, 0.8125, 0.75, 0.7812, 0.75, 0.7812, 0.6875, 0.8125, 0.625, 0.8125, 0.6875, 0.7812, 0.6875, 0.7812, 0.625, 0.8125, 0.5625, 0.8125, 0.625, 0.7812, 0.625, 0.7812, 0.5625, 0.8125, 0.5, 0.8125, 0.5625, 0.7812, 0.5625, 0.7812, 0.5, 0.8125, 0.9375, 0.7969, 1.0, 0.7812, 0.9375, 0.8125, 0.875, 0.8125, 0.9375, 0.7812, 0.9375, 0.7812, 0.875, 0.7812, 0.5625, 0.7812, 0.625, 0.75, 0.625, 0.75, 0.5625, 0.7812, 0.5, 0.7812, 0.5625, 0.75, 0.5625, 0.75, 0.5, 0.7812, 0.9375, 0.7656, 1.0, 0.75, 0.9375, 0.7812, 0.875, 0.7812, 0.9375, 0.75, 0.9375, 0.75, 0.875, 0.7812, 0.8125, 0.7812, 0.875, 0.75, 0.875, 0.75, 0.8125, 0.7812, 0.75, 0.7812, 0.8125, 0.75, 0.8125, 0.75, 0.75, 0.7812, 0.6875, 0.7812, 0.75, 0.75, 0.75, 0.75, 0.6875, 0.7812, 0.625, 0.7812, 0.6875, 0.75, 0.6875, 0.75, 0.625])
me_sphere_001.update()
me_cylinder_002 = bpy.data.meshes.new('Cylinder.002')
me_cylinder_002.from_pydata([(0.7071, -0.7071, 0.5338), (0.5556, -0.8315, 0.5338), (0.3827, -0.9239, 0.5338), (0.1951, -0.9808, 0.5338), (0.0, -1.0, 0.5338), (-0.1951, -0.9808, 0.5338), (-0.3827, -0.9239, 0.5338), (-0.5556, -0.8315, 0.5338), (-0.7071, -0.7071, 0.5338), (0.7071, -0.7071, -0.5108), (0.5556, -0.8315, -0.5108), (0.3827, -0.9239, -0.5108), (0.1951, -0.9808, -0.5108), (0.0, -1.0, -0.5108), (-0.1951, -0.9808, -0.5108), (-0.3827, -0.9239, -0.5108), (-0.5556, -0.8315, -0.5108), (-0.7071, -0.7071, -0.5108)], [], [(16, 7, 8, 17), (15, 6, 7, 16), (14, 5, 6, 15), (13, 4, 5, 14), (12, 3, 4, 13), (11, 2, 3, 12), (10, 1, 2, 11), (9, 0, 1, 10)])
me_cylinder_002.polygons.foreach_set('use_smooth', [True] * 8)
_uv = me_cylinder_002.uv_layers.new(name='UVMap')
_uv.uv.foreach_set('vector', [0.4062, 0.6567, 0.4062, 0.8799, 0.375, 0.8799, 0.375, 0.6567, 0.4375, 0.6567, 0.4375, 0.8799, 0.4062, 0.8799, 0.4062, 0.6567, 0.4688, 0.6567, 0.4688, 0.8799, 0.4375, 0.8799, 0.4375, 0.6567, 0.5, 0.6567, 0.5, 0.8799, 0.4688, 0.8799, 0.4688, 0.6567, 0.5312, 0.6567, 0.5312, 0.8799, 0.5, 0.8799, 0.5, 0.6567, 0.5625, 0.6567, 0.5625, 0.8799, 0.5312, 0.8799, 0.5312, 0.6567, 0.5938, 0.6567, 0.5938, 0.8799, 0.5625, 0.8799, 0.5625, 0.6567, 0.625, 0.6567, 0.625, 0.8799, 0.5938, 0.8799, 0.5938, 0.6567])
me_cylinder_002.update()
me_cylinder_003 = bpy.data.meshes.new('Cylinder.003')
me_cylinder_003.from_pydata([(0.0, 1.0, -1.0), (0.0, 1.0, 1.0), (0.1951, 0.9808, -1.0), (0.1951, 0.9808, 1.0), (0.3827, 0.9239, -1.0), (0.3827, 0.9239, 1.0), (0.5556, 0.8315, -1.0), (0.5556, 0.8315, 1.0), (0.7071, 0.7071, -1.0), (0.7071, 0.7071, 1.0), (0.8315, 0.5556, -1.0), (0.8315, 0.5556, 1.0), (0.9239, 0.3827, -1.0), (0.9239, 0.3827, 1.0), (0.9808, 0.1951, -1.0), (0.9808, 0.1951, 1.0), (1.0, 0.0, -1.0), (1.0, 0.0, 1.0), (0.9808, -0.1951, -1.0), (0.9808, -0.1951, 1.0), (0.9239, -0.3827, -1.0), (0.9239, -0.3827, 1.0), (0.8315, -0.5556, -1.0), (0.8315, -0.5556, 1.0), (0.7071, -0.7071, -1.0), (0.7071, -0.7071, 1.0), (0.5556, -0.8315, -1.0), (0.5556, -0.8315, 1.0), (0.3827, -0.9239, -1.0), (0.3827, -0.9239, 1.0), (0.1951, -0.9808, -1.0), (0.1951, -0.9808, 1.0), (0.0, -1.0, -1.0), (0.0, -1.0, 1.0), (-0.1951, -0.9808, -1.0), (-0.1951, -0.9808, 1.0), (-0.3827, -0.9239, -1.0), (-0.3827, -0.9239, 1.0), (-0.5556, -0.8315, -1.0), (-0.5556, -0.8315, 1.0), (-0.7071, -0.7071, -1.0), (-0.7071, -0.7071, 1.0), (-0.8315, -0.5556, -1.0), (-0.8315, -0.5556, 1.0), (-0.9239, -0.3827, -1.0), (-0.9239, -0.3827, 1.0), (-0.9808, -0.1951, -1.0), (-0.9808, -0.1951, 1.0), (-1.0, 0.0, -1.0), (-1.0, 0.0, 1.0), (-0.9808, 0.1951, -1.0), (-0.9808, 0.1951, 1.0), (-0.9239, 0.3827, -1.0), (-0.9239, 0.3827, 1.0), (-0.8315, 0.5556, -1.0), (-0.8315, 0.5556, 1.0), (-0.7071, 0.7071, -1.0), (-0.7071, 0.7071, 1.0), (-0.5556, 0.8315, -1.0), (-0.5556, 0.8315, 1.0), (-0.3827, 0.9239, -1.0), (-0.3827, 0.9239, 1.0), (-0.1951, 0.9808, -1.0), (-0.1951, 0.9808, 1.0)], [], [(0, 1, 3, 2), (2, 3, 5, 4), (4, 5, 7, 6), (6, 7, 9, 8), (8, 9, 11, 10), (10, 11, 13, 12), (12, 13, 15, 14), (14, 15, 17, 16), (16, 17, 19, 18), (18, 19, 21, 20), (20, 21, 23, 22), (22, 23, 25, 24), (24, 25, 27, 26), (26, 27, 29, 28), (28, 29, 31, 30), (30, 31, 33, 32), (32, 33, 35, 34), (34, 35, 37, 36), (36, 37, 39, 38), (38, 39, 41, 40), (40, 41, 43, 42), (42, 43, 45, 44), (44, 45, 47, 46), (46, 47, 49, 48), (48, 49, 51, 50), (50, 51, 53, 52), (52, 53, 55, 54), (54, 55, 57, 56), (56, 57, 59, 58), (58, 59, 61, 60), (3, 1, 63, 61, 59, 57, 55, 53, 51, 49, 47, 45, 43, 41, 39, 37, 35, 33, 31, 29, 27, 25, 23, 21, 19, 17, 15, 13, 11, 9, 7, 5), (60, 61, 63, 62), (62, 63, 1, 0), (0, 2, 4, 6, 8, 10, 12, 14, 16, 18, 20, 22, 24, 26, 28, 30, 32, 34, 36, 38, 40, 42, 44, 46, 48, 50, 52, 54, 56, 58, 60, 62)])
me_cylinder_003.polygons.foreach_set('use_smooth', [True] * 34)
_uv = me_cylinder_003.uv_layers.new(name='UVMap')
_uv.uv.foreach_set('vector', [1.0, 0.5, 1.0, 1.0, 0.9688, 1.0, 0.9688, 0.5, 0.9688, 0.5, 0.9688, 1.0, 0.9375, 1.0, 0.9375, 0.5, 0.9375, 0.5, 0.9375, 1.0, 0.9062, 1.0, 0.9062, 0.5, 0.9062, 0.5, 0.9062, 1.0, 0.875, 1.0, 0.875, 0.5, 0.875, 0.5, 0.875, 1.0, 0.8438, 1.0, 0.8438, 0.5, 0.8438, 0.5, 0.8438, 1.0, 0.8125, 1.0, 0.8125, 0.5, 0.8125, 0.5, 0.8125, 1.0, 0.7812, 1.0, 0.7812, 0.5, 0.7812, 0.5, 0.7812, 1.0, 0.75, 1.0, 0.75, 0.5, 0.75, 0.5, 0.75, 1.0, 0.7188, 1.0, 0.7188, 0.5, 0.7188, 0.5, 0.7188, 1.0, 0.6875, 1.0, 0.6875, 0.5, 0.6875, 0.5, 0.6875, 1.0, 0.6562, 1.0, 0.6562, 0.5, 0.6562, 0.5, 0.6562, 1.0, 0.625, 1.0, 0.625, 0.5, 0.625, 0.5, 0.625, 1.0, 0.5938, 1.0, 0.5938, 0.5, 0.5938, 0.5, 0.5938, 1.0, 0.5625, 1.0, 0.5625, 0.5, 0.5625, 0.5, 0.5625, 1.0, 0.5312, 1.0, 0.5312, 0.5, 0.5312, 0.5, 0.5312, 1.0, 0.5, 1.0, 0.5, 0.5, 0.5, 0.5, 0.5, 1.0, 0.4688, 1.0, 0.4688, 0.5, 0.4688, 0.5, 0.4688, 1.0, 0.4375, 1.0, 0.4375, 0.5, 0.4375, 0.5, 0.4375, 1.0, 0.4062, 1.0, 0.4062, 0.5, 0.4062, 0.5, 0.4062, 1.0, 0.375, 1.0, 0.375, 0.5, 0.375, 0.5, 0.375, 1.0, 0.3438, 1.0, 0.3438, 0.5, 0.3438, 0.5, 0.3438, 1.0, 0.3125, 1.0, 0.3125, 0.5, 0.3125, 0.5, 0.3125, 1.0, 0.2812, 1.0, 0.2812, 0.5, 0.2812, 0.5, 0.2812, 1.0, 0.25, 1.0, 0.25, 0.5, 0.25, 0.5, 0.25, 1.0, 0.2188, 1.0, 0.2188, 0.5, 0.2188, 0.5, 0.2188, 1.0, 0.1875, 1.0, 0.1875, 0.5, 0.1875, 0.5, 0.1875, 1.0, 0.1562, 1.0, 0.1562, 0.5, 0.1562, 0.5, 0.1562, 1.0, 0.125, 1.0, 0.125, 0.5, 0.125, 0.5, 0.125, 1.0, 0.09375, 1.0, 0.09375, 0.5, 0.09375, 0.5, 0.09375, 1.0, 0.0625, 1.0, 0.0625, 0.5, 0.2968, 0.4854, 0.25, 0.49, 0.2032, 0.4854, 0.1582, 0.4717, 0.1167, 0.4496, 0.08029, 0.4197, 0.05045, 0.3833, 0.02827, 0.3418, 0.01461, 0.2968, 0.01, 0.25, 0.01461, 0.2032, 0.02827, 0.1582, 0.05045, 0.1167, 0.08029, 0.08029, 0.1167, 0.05045, 0.1582, 0.02827, 0.2032, 0.01461, 0.25, 0.01, 0.2968, 0.01461, 0.3418, 0.02827, 0.3833, 0.05045, 0.4197, 0.08029, 0.4496, 0.1167, 0.4717, 0.1582, 0.4854, 0.2032, 0.49, 0.25, 0.4854, 0.2968, 0.4717, 0.3418, 0.4496, 0.3833, 0.4197, 0.4197, 0.3833, 0.4496, 0.3418, 0.4717, 0.0625, 0.5, 0.0625, 1.0, 0.03125, 1.0, 0.03125, 0.5, 0.03125, 0.5, 0.03125, 1.0, 0.0, 1.0, 0.0, 0.5, 0.75, 0.49, 0.7968, 0.4854, 0.8418, 0.4717, 0.8833, 0.4496, 0.9197, 0.4197, 0.9496, 0.3833, 0.9717, 0.3418, 0.9854, 0.2968, 0.99, 0.25, 0.9854, 0.2032, 0.9717, 0.1582, 0.9496, 0.1167, 0.9197, 0.08029, 0.8833, 0.05045, 0.8418, 0.02827, 0.7968, 0.01461, 0.75, 0.01, 0.7032, 0.01461, 0.6582, 0.02827, 0.6167, 0.05045, 0.5803, 0.08029, 0.5504, 0.1167, 0.5283, 0.1582, 0.5146, 0.2032, 0.51, 0.25, 0.5146, 0.2968, 0.5283, 0.3418, 0.5504, 0.3833, 0.5803, 0.4197, 0.6167, 0.4496, 0.6582, 0.4717, 0.7032, 0.4854])
me_cylinder_003.update()
me_torus = bpy.data.meshes.new('Torus')
me_torus.from_pydata([(1.25, 0.0, 0.0), (0.875, 0.0, 0.2165), (0.875, 0.0, -0.2165), (0.625, 1.083, 0.0), (0.4375, 0.7578, 0.2165), (0.4375, 0.7578, -0.2165), (-0.625, 1.083, 0.0), (-0.4375, 0.7578, 0.2165), (-0.4375, 0.7578, -0.2165), (-1.25, 1.093e-07, 0.0), (-0.875, 7.649e-08, 0.2165), (-0.875, 7.649e-08, -0.2165), (-0.625, -1.083, 0.0), (-0.4375, -0.7578, 0.2165), (-0.4375, -0.7578, -0.2165), (0.625, -1.083, 0.0), (0.4375, -0.7578, 0.2165), (0.4375, -0.7578, -0.2165), (0.4375, -0.7473, 0.2165), (0.4375, -0.7473, -0.2165), (-0.4375, -0.7473, 0.2165), (-0.4375, -0.7473, -0.2165), (-0.4375, 0.7578, 0.2165), (-0.4375, 0.7578, -0.2165), (-0.875, 7.649e-08, 0.2165), (-0.875, 7.649e-08, -0.2165), (0.4375, -0.7473, 0.2165), (0.4375, -0.7473, -0.2165), (-0.4375, -0.7473, 0.2165), (-0.4375, -0.7473, -0.2165), (0.8723, 0.001577, 0.2165), (0.8723, 0.001577, -0.2165), (0.4348, -0.7562, 0.2165), (0.4348, -0.7562, -0.2165), (-0.439, -0.7586, 0.2165), (-0.439, -0.7586, -0.2165), (-0.8765, -0.000868, 0.2165), (-0.8765, -0.000868, -0.2165)], [], [(0, 3, 4, 1), (2, 1, 34, 35), (2, 5, 3, 0), (3, 6, 7, 4), (8, 5, 19, 21), (5, 8, 6, 3), (6, 9, 10, 7), (18, 20, 28, 26), (8, 11, 9, 6), (9, 12, 13, 10), (10, 13, 14, 11), (11, 14, 12, 9), (12, 15, 16, 13), (13, 16, 17, 14), (14, 17, 15, 12), (15, 0, 1, 16), (16, 1, 2, 17), (17, 2, 0, 15), (11, 8, 23, 25), (5, 4, 18, 19), (4, 7, 20, 18), (7, 8, 21, 20), (22, 24, 32, 30), (26, 28, 29, 27), (19, 18, 26, 27), (10, 11, 25, 24), (7, 10, 24, 22), (8, 7, 22, 23), (21, 19, 27, 29), (20, 21, 29, 28), (30, 32, 33, 31), (23, 22, 30, 31), (25, 23, 31, 33), (24, 25, 33, 32), (34, 36, 37, 35), (5, 2, 35, 37), (4, 5, 37, 36), (1, 4, 36, 34)])
_uv = me_torus.uv_layers.new(name='UVMap')
_uv.uv.foreach_set('vector', [0.5, 0.6667, 0.6667, 0.6667, 0.6667, 1.0, 0.5, 1.0, 0.5, 0.3333, 0.5, 0.0, 0.5, 0.0, 0.5, 0.3333, 0.5, 0.3333, 0.6667, 0.3333, 0.6667, 0.6667, 0.5, 0.6667, 0.6667, 0.6667, 0.8333, 0.6667, 0.8333, 1.0, 0.6667, 1.0, 0.8333, 0.3333, 0.6667, 0.3333, 0.6667, 0.3333, 0.8333, 0.3333, 0.6667, 0.3333, 0.8333, 0.3333, 0.8333, 0.6667, 0.6667, 0.6667, 0.8333, 0.6667, 1.0, 0.6667, 1.0, 1.0, 0.8333, 1.0, 0.6667, 1.0, 0.8333, 1.0, 0.8333, 1.0, 0.6667, 1.0, 0.8333, 0.3333, 1.0, 0.3333, 1.0, 0.6667, 0.8333, 0.6667, -1.11e-16, 0.6667, 0.1667, 0.6667, 0.1667, 1.0, -1.11e-16, 1.0, -1.11e-16, 0.0, 0.1667, 0.0, 0.1667, 0.3333, -1.11e-16, 0.3333, -1.11e-16, 0.3333, 0.1667, 0.3333, 0.1667, 0.6667, -1.11e-16, 0.6667, 0.1667, 0.6667, 0.3333, 0.6667, 0.3333, 1.0, 0.1667, 1.0, 0.1667, 0.0, 0.3333, 0.0, 0.3333, 0.3333, 0.1667, 0.3333, 0.1667, 0.3333, 0.3333, 0.3333, 0.3333, 0.6667, 0.1667, 0.6667, 0.3333, 0.6667, 0.5, 0.6667, 0.5, 1.0, 0.3333, 1.0, 0.3333, 0.0, 0.5, 0.0, 0.5, 0.3333, 0.3333, 0.3333, 0.3333, 0.3333, 0.5, 0.3333, 0.5, 0.6667, 0.3333, 0.6667, 1.0, 0.3333, 0.8333, 0.3333, 0.8333, 0.3333, 1.0, 0.3333, 0.6667, 0.3333, 0.6667, 0.0, 0.6667, 0.0, 0.6667, 0.3333, 0.6667, 1.0, 0.8333, 1.0, 0.8333, 1.0, 0.6667, 1.0, 0.8333, 0.0, 0.8333, 0.3333, 0.8333, 0.3333, 0.8333, 0.0, 0.8333, 1.0, 1.0, 1.0, 1.0, 1.0, 0.8333, 1.0, 0.6667, 0.0, 0.8333, 0.0, 0.8333, 0.3333, 0.6667, 0.3333, 0.6667, 0.3333, 0.6667, 0.0, 0.6667, 0.0, 0.6667, 0.3333, -1.11e-16, 0.0, -1.11e-16, 0.3333, -1.11e-16, 0.3333, -1.11e-16, 0.0, 0.8333, 1.0, 1.0, 1.0, 1.0, 1.0, 0.8333, 1.0, 0.8333, 0.3333, 0.8333, 0.0, 0.8333, 0.0, 0.8333, 0.3333, 0.8333, 0.3333, 0.6667, 0.3333, 0.6667, 0.3333, 0.8333, 0.3333, 0.8333, 0.0, 0.8333, 0.3333, 0.8333, 0.3333, 0.8333, 0.0, 0.8333, 0.0, 1.0, 0.0, 1.0, 0.3333, 0.8333, 0.3333, 0.8333, 0.3333, 0.8333, 0.0, 0.8333, 0.0, 0.8333, 0.3333, 1.0, 0.3333, 0.8333, 0.3333, 0.8333, 0.3333, 1.0, 0.3333, -1.11e-16, 0.0, -1.11e-16, 0.3333, -1.11e-16, 0.3333, -1.11e-16, 0.0, 0.5, 0.0, 0.6667, 0.0, 0.6667, 0.3333, 0.5, 0.3333, 0.6667, 0.3333, 0.5, 0.3333, 0.5, 0.3333, 0.6667, 0.3333, 0.6667, 0.0, 0.6667, 0.3333, 0.6667, 0.3333, 0.6667, 0.0, 0.5, 1.0, 0.6667, 1.0, 0.6667, 1.0, 0.5, 1.0])
me_torus.update()
me_cylinder_004 = bpy.data.meshes.new('Cylinder.004')
me_cylinder_004.from_pydata([(0.0, 1.0, -1.0), (0.0, 1.0, 1.0), (0.1951, 0.9808, -1.0), (0.1951, 0.9808, 1.0), (0.3827, 0.9239, -1.0), (0.3827, 0.9239, 1.0), (0.5556, 0.8315, -1.0), (0.5556, 0.8315, 1.0), (0.7071, 0.7071, -1.0), (0.7071, 0.7071, 1.0), (0.8315, 0.5556, -1.0), (0.8315, 0.5556, 1.0), (0.9239, 0.3827, -1.0), (0.9239, 0.3827, 1.0), (0.9808, 0.1951, -1.0), (0.9808, 0.1951, 1.0), (1.0, 0.0, -1.0), (1.0, 0.0, 1.0), (0.9808, -0.1951, -1.0), (0.9808, -0.1951, 1.0), (0.9239, -0.3827, -1.0), (0.9239, -0.3827, 1.0), (0.8315, -0.5556, -1.0), (0.8315, -0.5556, 1.0), (0.7071, -0.7071, -1.0), (0.7071, -0.7071, 1.0), (0.5556, -0.8315, -1.0), (0.5556, -0.8315, 1.0), (0.3827, -0.9239, -1.0), (0.3827, -0.9239, 1.0), (0.1951, -0.9808, -1.0), (0.1951, -0.9808, 1.0), (0.0, -1.0, -1.0), (0.0, -1.0, 1.0), (-0.1951, -0.9808, -1.0), (-0.1951, -0.9808, 1.0), (-0.3827, -0.9239, -1.0), (-0.3827, -0.9239, 1.0), (-0.5556, -0.8315, -1.0), (-0.5556, -0.8315, 1.0), (-0.7071, -0.7071, -1.0), (-0.7071, -0.7071, 1.0), (-0.8315, -0.5556, -1.0), (-0.8315, -0.5556, 1.0), (-0.9239, -0.3827, -1.0), (-0.9239, -0.3827, 1.0), (-0.9808, -0.1951, -1.0), (-0.9808, -0.1951, 1.0), (-1.0, 0.0, -1.0), (-1.0, 0.0, 1.0), (-0.9808, 0.1951, -1.0), (-0.9808, 0.1951, 1.0), (-0.9239, 0.3827, -1.0), (-0.9239, 0.3827, 1.0), (-0.8315, 0.5556, -1.0), (-0.8315, 0.5556, 1.0), (-0.7071, 0.7071, -1.0), (-0.7071, 0.7071, 1.0), (-0.5556, 0.8315, -1.0), (-0.5556, 0.8315, 1.0), (-0.3827, 0.9239, -1.0), (-0.3827, 0.9239, 1.0), (-0.1951, 0.9808, -1.0), (-0.1951, 0.9808, 1.0)], [], [(0, 1, 3, 2), (2, 3, 5, 4), (4, 5, 7, 6), (6, 7, 9, 8), (8, 9, 11, 10), (10, 11, 13, 12), (12, 13, 15, 14), (14, 15, 17, 16), (16, 17, 19, 18), (18, 19, 21, 20), (20, 21, 23, 22), (22, 23, 25, 24), (24, 25, 27, 26), (26, 27, 29, 28), (28, 29, 31, 30), (30, 31, 33, 32), (32, 33, 35, 34), (34, 35, 37, 36), (36, 37, 39, 38), (38, 39, 41, 40), (40, 41, 43, 42), (42, 43, 45, 44), (44, 45, 47, 46), (46, 47, 49, 48), (48, 49, 51, 50), (50, 51, 53, 52), (52, 53, 55, 54), (54, 55, 57, 56), (56, 57, 59, 58), (58, 59, 61, 60), (3, 1, 63, 61, 59, 57, 55, 53, 51, 49, 47, 45, 43, 41, 39, 37, 35, 33, 31, 29, 27, 25, 23, 21, 19, 17, 15, 13, 11, 9, 7, 5), (60, 61, 63, 62), (62, 63, 1, 0), (0, 2, 4, 6, 8, 10, 12, 14, 16, 18, 20, 22, 24, 26, 28, 30, 32, 34, 36, 38, 40, 42, 44, 46, 48, 50, 52, 54, 56, 58, 60, 62)])
me_cylinder_004.polygons.foreach_set('use_smooth', [True] * 34)
_uv = me_cylinder_004.uv_layers.new(name='UVMap')
_uv.uv.foreach_set('vector', [1.0, 0.5, 1.0, 1.0, 0.9688, 1.0, 0.9688, 0.5, 0.9688, 0.5, 0.9688, 1.0, 0.9375, 1.0, 0.9375, 0.5, 0.9375, 0.5, 0.9375, 1.0, 0.9062, 1.0, 0.9062, 0.5, 0.9062, 0.5, 0.9062, 1.0, 0.875, 1.0, 0.875, 0.5, 0.875, 0.5, 0.875, 1.0, 0.8438, 1.0, 0.8438, 0.5, 0.8438, 0.5, 0.8438, 1.0, 0.8125, 1.0, 0.8125, 0.5, 0.8125, 0.5, 0.8125, 1.0, 0.7812, 1.0, 0.7812, 0.5, 0.7812, 0.5, 0.7812, 1.0, 0.75, 1.0, 0.75, 0.5, 0.75, 0.5, 0.75, 1.0, 0.7188, 1.0, 0.7188, 0.5, 0.7188, 0.5, 0.7188, 1.0, 0.6875, 1.0, 0.6875, 0.5, 0.6875, 0.5, 0.6875, 1.0, 0.6562, 1.0, 0.6562, 0.5, 0.6562, 0.5, 0.6562, 1.0, 0.625, 1.0, 0.625, 0.5, 0.625, 0.5, 0.625, 1.0, 0.5938, 1.0, 0.5938, 0.5, 0.5938, 0.5, 0.5938, 1.0, 0.5625, 1.0, 0.5625, 0.5, 0.5625, 0.5, 0.5625, 1.0, 0.5312, 1.0, 0.5312, 0.5, 0.5312, 0.5, 0.5312, 1.0, 0.5, 1.0, 0.5, 0.5, 0.5, 0.5, 0.5, 1.0, 0.4688, 1.0, 0.4688, 0.5, 0.4688, 0.5, 0.4688, 1.0, 0.4375, 1.0, 0.4375, 0.5, 0.4375, 0.5, 0.4375, 1.0, 0.4062, 1.0, 0.4062, 0.5, 0.4062, 0.5, 0.4062, 1.0, 0.375, 1.0, 0.375, 0.5, 0.375, 0.5, 0.375, 1.0, 0.3438, 1.0, 0.3438, 0.5, 0.3438, 0.5, 0.3438, 1.0, 0.3125, 1.0, 0.3125, 0.5, 0.3125, 0.5, 0.3125, 1.0, 0.2812, 1.0, 0.2812, 0.5, 0.2812, 0.5, 0.2812, 1.0, 0.25, 1.0, 0.25, 0.5, 0.25, 0.5, 0.25, 1.0, 0.2188, 1.0, 0.2188, 0.5, 0.2188, 0.5, 0.2188, 1.0, 0.1875, 1.0, 0.1875, 0.5, 0.1875, 0.5, 0.1875, 1.0, 0.1562, 1.0, 0.1562, 0.5, 0.1562, 0.5, 0.1562, 1.0, 0.125, 1.0, 0.125, 0.5, 0.125, 0.5, 0.125, 1.0, 0.09375, 1.0, 0.09375, 0.5, 0.09375, 0.5, 0.09375, 1.0, 0.0625, 1.0, 0.0625, 0.5, 0.2968, 0.4854, 0.25, 0.49, 0.2032, 0.4854, 0.1582, 0.4717, 0.1167, 0.4496, 0.08029, 0.4197, 0.05045, 0.3833, 0.02827, 0.3418, 0.01461, 0.2968, 0.01, 0.25, 0.01461, 0.2032, 0.02827, 0.1582, 0.05045, 0.1167, 0.08029, 0.08029, 0.1167, 0.05045, 0.1582, 0.02827, 0.2032, 0.01461, 0.25, 0.01, 0.2968, 0.01461, 0.3418, 0.02827, 0.3833, 0.05045, 0.4197, 0.08029, 0.4496, 0.1167, 0.4717, 0.1582, 0.4854, 0.2032, 0.49, 0.25, 0.4854, 0.2968, 0.4717, 0.3418, 0.4496, 0.3833, 0.4197, 0.4197, 0.3833, 0.4496, 0.3418, 0.4717, 0.0625, 0.5, 0.0625, 1.0, 0.03125, 1.0, 0.03125, 0.5, 0.03125, 0.5, 0.03125, 1.0, 0.0, 1.0, 0.0, 0.5, 0.75, 0.49, 0.7968, 0.4854, 0.8418, 0.4717, 0.8833, 0.4496, 0.9197, 0.4197, 0.9496, 0.3833, 0.9717, 0.3418, 0.9854, 0.2968, 0.99, 0.25, 0.9854, 0.2032, 0.9717, 0.1582, 0.9496, 0.1167, 0.9197, 0.08029, 0.8833, 0.05045, 0.8418, 0.02827, 0.7968, 0.01461, 0.75, 0.01, 0.7032, 0.01461, 0.6582, 0.02827, 0.6167, 0.05045, 0.5803, 0.08029, 0.5504, 0.1167, 0.5283, 0.1582, 0.5146, 0.2032, 0.51, 0.25, 0.5146, 0.2968, 0.5283, 0.3418, 0.5504, 0.3833, 0.5803, 0.4197, 0.6167, 0.4496, 0.6582, 0.4717, 0.7032, 0.4854])
me_cylinder_004.update()
me_cylinder_005 = bpy.data.meshes.new('Cylinder.005')
me_cylinder_005.from_pydata([(39.1, 7.495, -1.553), (0.0, 1.0, 1.0), (39.49, 7.54, -1.553), (0.3827, 0.9239, 1.0), (39.87, 7.433, -1.554), (0.7071, 0.7071, 1.0), (40.17, 7.191, -1.554), (0.9239, 0.3827, 1.0), (40.36, 6.851, -1.555), (1.0, 0.0, 1.0), (40.41, 6.463, -1.556), (0.9239, -0.3827, 1.0), (40.3, 6.088, -1.556), (0.7071, -0.7071, 1.0), (40.06, 5.782, -1.556), (0.3827, -0.9239, 1.0), (39.72, 5.592, -1.556), (0.0, -1.0, 1.0), (39.33, 5.547, -1.556), (-0.3827, -0.9239, 1.0), (38.95, 5.654, -1.556), (-0.7071, -0.7071, 1.0), (38.65, 5.896, -1.555), (-0.9239, -0.3827, 1.0), (38.46, 6.236, -1.554), (-1.0, 0.0, 1.0), (38.41, 6.624, -1.554), (-0.9239, 0.3827, 1.0), (38.52, 6.999, -1.553), (-0.7071, 0.7071, 1.0), (38.76, 7.305, -1.553), (-0.3827, 0.9239, 1.0), (39.1, 7.495, -1.553), (39.15, 7.408, -1.399), (39.2, 7.321, -1.245), (39.24, 7.257, -0.8218), (38.49, 7.076, -0.4759), (36.67, 6.733, -0.2414), (31.81, 7.257, -0.1134), (11.63, 4.65, -0.1066), (6.479, 4.066, -0.05589), (1.953, 3.703, 0.206), (0.3038, 2.598, 0.4937), (0.0, 1.0, 0.6923), (0.3827, 0.9239, 0.6923), (0.6681, 2.531, 0.5), (2.253, 3.684, 0.2188), (6.7, 4.085, -0.03938), (11.65, 4.617, -0.08666), (31.83, 7.224, -0.09344), (36.92, 6.76, -0.226), (38.84, 7.117, -0.4674), (39.63, 7.302, -0.8221), (39.59, 7.366, -1.246), (39.54, 7.453, -1.399), (39.49, 7.54, -1.553), (0.7071, 0.7071, 0.6923), (0.9776, 2.322, 0.5058), (2.516, 3.518, 0.2309), (6.899, 3.954, -0.02348), (11.68, 4.438, -0.06889), (31.86, 7.045, -0.07567), (37.17, 6.638, -0.2121), (39.19, 7.007, -0.4599), (40.0, 7.196, -0.8226), (39.96, 7.26, -1.246), (39.91, 7.346, -1.4), (39.87, 7.433, -1.554), (0.9239, 0.3827, 0.6923), (1.185, 2.003, 0.5101), (2.702, 3.231, 0.2405), (7.044, 3.693, -0.0106), (11.71, 4.141, -0.05603), (31.89, 6.748, -0.06281), (37.39, 6.385, -0.2018), (39.47, 6.762, -0.4545), (40.31, 6.954, -0.8232), (40.27, 7.018, -1.247), (40.22, 7.104, -1.4), (40.17, 7.191, -1.554), (1.0, 0.0, 0.6923), (1.26, 1.622, 0.5125), (2.783, 2.865, 0.2461), (7.115, 3.341, -0.002699), (11.74, 3.77, -0.05002), (31.92, 6.377, -0.0568), (37.54, 6.039, -0.1965), (39.66, 6.421, -0.4519), (40.5, 6.613, -0.8238), (40.46, 6.677, -1.247), (40.41, 6.764, -1.401), (40.36, 6.851, -1.555), (0.9239, -0.3827, 0.6923), (1.189, 1.239, 0.5124), (2.747, 2.476, 0.2468), (7.1, 2.953, -0.0009841), (11.76, 3.382, -0.05178), (31.94, 5.989, -0.05856), (37.6, 5.653, -0.1973), (39.71, 6.034, -0.4527), (40.54, 6.226, -0.8245), (40.5, 6.29, -1.248), (40.46, 6.376, -1.402), (40.41, 6.463, -1.556), (0.7071, -0.7071, 0.6923), (0.9848, 0.9099, 0.5099), (2.599, 2.125, 0.2425), (7.002, 2.586, -0.005716), (11.77, 3.036, -0.06104), (31.96, 5.643, -0.06782), (37.56, 5.287, -0.2038), (39.62, 5.662, -0.4566), (40.44, 5.851, -0.8249), (40.4, 5.914, -1.248), (40.35, 6.001, -1.402), (40.3, 6.088, -1.556), (0.3827, -0.9239, 0.6923), (0.6775, 0.6862, 0.5054), (2.362, 1.864, 0.234), (6.835, 2.298, -0.01617), (11.78, 2.785, -0.0764), (31.96, 5.392, -0.08318), (37.42, 4.995, -0.2152), (39.41, 5.36, -0.4631), (40.19, 5.545, -0.8252), (40.16, 5.608, -1.249), (40.11, 5.695, -1.403), (40.06, 5.782, -1.556), (0.0, -1.0, 0.6923), (0.314, 0.6016, 0.4995), (2.072, 1.732, 0.2224), (6.625, 2.132, -0.03076), (11.76, 2.667, -0.09551), (31.94, 5.274, -0.1023), (37.21, 4.823, -0.2297), (39.1, 5.174, -0.4712), (39.85, 5.355, -0.8252), (39.81, 5.419, -1.249), (39.77, 5.505, -1.403), (39.72, 5.592, -1.556), (-0.3827, -0.9239, 0.6923), (-0.05019, 0.669, 0.4932), (1.772, 1.751, 0.2096), (6.404, 2.113, -0.04727), (11.74, 2.7, -0.1155), (31.92, 5.307, -0.1223), (36.97, 4.796, -0.2451), (38.75, 5.133, -0.4797), (39.47, 5.31, -0.8249), (39.43, 5.373, -1.248), (39.38, 5.46, -1.402), (39.33, 5.547, -1.556), (-0.7071, -0.7071, 0.6923), (-0.3598, 0.8781, 0.4874), (1.509, 1.917, 0.1975), (6.205, 2.244, -0.06317), (11.71, 2.879, -0.1332), (31.89, 5.486, -0.14), (36.71, 4.918, -0.259), (38.41, 5.243, -0.4872), (39.09, 5.416, -0.8245), (39.05, 5.48, -1.248), (39.0, 5.567, -1.402), (38.95, 5.654, -1.556), (-0.9239, -0.3827, 0.6923), (-0.5675, 1.197, 0.483), (1.323, 2.205, 0.1879), (6.06, 2.505, -0.07605), (11.68, 3.176, -0.1461), (31.86, 5.783, -0.1529), (36.49, 5.171, -0.2694), (38.12, 5.488, -0.4926), (38.78, 5.658, -0.8238), (38.75, 5.722, -1.247), (38.7, 5.809, -1.401), (38.65, 5.896, -1.555), (-1.0, 0.0, 0.6923), (-0.6418, 1.577, 0.4807), (1.241, 2.571, 0.1823), (5.989, 2.857, -0.08395), (11.65, 3.548, -0.1521), (31.83, 6.154, -0.1589), (36.34, 5.517, -0.2746), (37.94, 5.829, -0.4952), (38.59, 5.999, -0.8232), (38.56, 6.063, -1.247), (38.51, 6.15, -1.4), (38.46, 6.236, -1.554), (-0.9239, 0.3827, 0.6923), (-0.5714, 1.961, 0.4808), (1.277, 2.959, 0.1816), (6.004, 3.246, -0.08567), (11.63, 3.936, -0.1503), (31.81, 6.542, -0.1571), (36.29, 5.903, -0.2738), (37.89, 6.216, -0.4944), (38.55, 6.386, -0.8226), (38.51, 6.45, -1.246), (38.46, 6.537, -1.4), (38.41, 6.624, -1.554), (-0.7071, 0.7071, 0.6923), (-0.367, 2.29, 0.4833), (1.425, 3.311, 0.1859), (6.102, 3.612, -0.08094), (11.62, 4.281, -0.1411), (31.8, 6.888, -0.1479), (36.33, 6.269, -0.2673), (37.98, 6.588, -0.4905), (38.66, 6.761, -0.8221), (38.62, 6.825, -1.246), (38.57, 6.912, -1.399), (38.52, 6.999, -1.553), (-0.3827, 0.9239, 0.6923), (-0.05964, 2.514, 0.4878), (1.663, 3.572, 0.1944), (6.269, 3.9, -0.07048), (11.61, 4.532, -0.1257), (31.8, 7.139, -0.1325), (36.46, 6.561, -0.2559), (38.19, 6.89, -0.484), (38.9, 7.067, -0.8218), (38.86, 7.131, -1.245), (38.81, 7.218, -1.399), (38.76, 7.305, -1.553), (0.0, 1.0, 1.0), (0.3827, 0.9239, 1.0), (0.7071, 0.7071, 1.0), (0.9239, 0.3827, 1.0), (1.0, 0.0, 1.0), (0.9239, -0.3827, 1.0), (0.7071, -0.7071, 1.0), (0.3827, -0.9239, 1.0), (0.0, -1.0, 1.0), (-0.3827, -0.9239, 1.0), (-0.7071, -0.7071, 1.0), (-0.9239, -0.3827, 1.0), (-1.0, 0.0, 1.0), (-0.9239, 0.3827, 1.0), (-0.7071, 0.7071, 1.0), (-0.3827, 0.9239, 1.0)], [], [(224, 1, 3, 225), (225, 3, 5, 226), (226, 5, 7, 227), (227, 7, 9, 228), (228, 9, 11, 229), (229, 11, 13, 230), (230, 13, 15, 231), (231, 15, 17, 232), (232, 17, 19, 233), (233, 19, 21, 234), (234, 21, 23, 235), (235, 23, 25, 236), (236, 25, 27, 237), (237, 27, 29, 238), (3, 1, 31, 29, 27, 25, 23, 21, 19, 17, 15, 13, 11, 9, 7, 5), (238, 29, 31, 239), (239, 31, 1, 224), (0, 2, 4, 6, 8, 10, 12, 14, 16, 18, 20, 22, 24, 26, 28, 30), (30, 223, 32, 0), (223, 222, 33, 32), (222, 221, 34, 33), (221, 220, 35, 34), (220, 219, 36, 35), (219, 218, 37, 36), (218, 217, 38, 37), (217, 216, 39, 38), (216, 215, 40, 39), (215, 214, 41, 40), (214, 213, 42, 41), (213, 212, 43, 42), (28, 211, 223, 30), (211, 210, 222, 223), (210, 209, 221, 222), (209, 208, 220, 221), (208, 207, 219, 220), (207, 206, 218, 219), (206, 205, 217, 218), (205, 204, 216, 217), (204, 203, 215, 216), (203, 202, 214, 215), (202, 201, 213, 214), (201, 200, 212, 213), (26, 199, 211, 28), (199, 198, 210, 211), (198, 197, 209, 210), (197, 196, 208, 209), (196, 195, 207, 208), (195, 194, 206, 207), (194, 193, 205, 206), (193, 192, 204, 205), (192, 191, 203, 204), (191, 190, 202, 203), (190, 189, 201, 202), (189, 188, 200, 201), (24, 187, 199, 26), (187, 186, 198, 199), (186, 185, 197, 198), (185, 184, 196, 197), (184, 183, 195, 196), (183, 182, 194, 195), (182, 181, 193, 194), (181, 180, 192, 193), (180, 179, 191, 192), (179, 178, 190, 191), (178, 177, 189, 190), (177, 176, 188, 189), (22, 175, 187, 24), (175, 174, 186, 187), (174, 173, 185, 186), (173, 172, 184, 185), (172, 171, 183, 184), (171, 170, 182, 183), (170, 169, 181, 182), (169, 168, 180, 181), (168, 167, 179, 180), (167, 166, 178, 179), (166, 165, 177, 178), (165, 164, 176, 177), (20, 163, 175, 22), (163, 162, 174, 175), (162, 161, 173, 174), (161, 160, 172, 173), (160, 159, 171, 172), (159, 158, 170, 171), (158, 157, 169, 170), (157, 156, 168, 169), (156, 155, 167, 168), (155, 154, 166, 167), (154, 153, 165, 166), (153, 152, 164, 165), (18, 151, 163, 20), (151, 150, 162, 163), (150, 149, 161, 162), (149, 148, 160, 161), (148, 147, 159, 160), (147, 146, 158, 159), (146, 145, 157, 158), (145, 144, 156, 157), (144, 143, 155, 156), (143, 142, 154, 155), (142, 141, 153, 154), (141, 140, 152, 153), (16, 139, 151, 18), (139, 138, 150, 151), (138, 137, 149, 150), (137, 136, 148, 149), (136, 135, 147, 148), (135, 134, 146, 147), (134, 133, 145, 146), (133, 132, 144, 145), (132, 131, 143, 144), (131, 130, 142, 143), (130, 129, 141, 142), (129, 128, 140, 141), (14, 127, 139, 16), (127, 126, 138, 139), (126, 125, 137, 138), (125, 124, 136, 137), (124, 123, 135, 136), (123, 122, 134, 135), (122, 121, 133, 134), (121, 120, 132, 133), (120, 119, 131, 132), (119, 118, 130, 131), (118, 117, 129, 130), (117, 116, 128, 129), (12, 115, 127, 14), (115, 114, 126, 127), (114, 113, 125, 126), (113, 112, 124, 125), (112, 111, 123, 124), (111, 110, 122, 123), (110, 109, 121, 122), (109, 108, 120, 121), (108, 107, 119, 120), (107, 106, 118, 119), (106, 105, 117, 118), (105, 104, 116, 117), (10, 103, 115, 12), (103, 102, 114, 115), (102, 101, 113, 114), (101, 100, 112, 113), (100, 99, 111, 112), (99, 98, 110, 111), (98, 97, 109, 110), (97, 96, 108, 109), (96, 95, 107, 108), (95, 94, 106, 107), (94, 93, 105, 106), (93, 92, 104, 105), (8, 91, 103, 10), (91, 90, 102, 103), (90, 89, 101, 102), (89, 88, 100, 101), (88, 87, 99, 100), (87, 86, 98, 99), (86, 85, 97, 98), (85, 84, 96, 97), (84, 83, 95, 96), (83, 82, 94, 95), (82, 81, 93, 94), (81, 80, 92, 93), (6, 79, 91, 8), (79, 78, 90, 91), (78, 77, 89, 90), (77, 76, 88, 89), (76, 75, 87, 88), (75, 74, 86, 87), (74, 73, 85, 86), (73, 72, 84, 85), (72, 71, 83, 84), (71, 70, 82, 83), (70, 69, 81, 82), (69, 68, 80, 81), (4, 67, 79, 6), (67, 66, 78, 79), (66, 65, 77, 78), (65, 64, 76, 77), (64, 63, 75, 76), (63, 62, 74, 75), (62, 61, 73, 74), (61, 60, 72, 73), (60, 59, 71, 72), (59, 58, 70, 71), (58, 57, 69, 70), (57, 56, 68, 69), (2, 55, 67, 4), (55, 54, 66, 67), (54, 53, 65, 66), (53, 52, 64, 65), (52, 51, 63, 64), (51, 50, 62, 63), (50, 49, 61, 62), (49, 48, 60, 61), (48, 47, 59, 60), (47, 46, 58, 59), (46, 45, 57, 58), (45, 44, 56, 57), (0, 32, 55, 2), (32, 33, 54, 55), (33, 34, 53, 54), (34, 35, 52, 53), (35, 36, 51, 52), (36, 37, 50, 51), (37, 38, 49, 50), (38, 39, 48, 49), (39, 40, 47, 48), (40, 41, 46, 47), (41, 42, 45, 46), (42, 43, 44, 45), (212, 239, 224, 43), (200, 238, 239, 212), (188, 237, 238, 200), (176, 236, 237, 188), (164, 235, 236, 176), (152, 234, 235, 164), (140, 233, 234, 152), (128, 232, 233, 140), (116, 231, 232, 128), (104, 230, 231, 116), (92, 229, 230, 104), (80, 228, 229, 92), (68, 227, 228, 80), (56, 226, 227, 68), (44, 225, 226, 56), (43, 224, 225, 44)])
me_cylinder_005.polygons.foreach_set('use_smooth', [True] * 226)
_uv = me_cylinder_005.uv_layers.new(name='UVMap')
_uv.uv.foreach_set('vector', [1.0, 1.0, 1.0, 1.0, 0.9375, 1.0, 0.9375, 1.0, 0.9375, 1.0, 0.9375, 1.0, 0.875, 1.0, 0.875, 1.0, 0.875, 1.0, 0.875, 1.0, 0.8125, 1.0, 0.8125, 1.0, 0.8125, 1.0, 0.8125, 1.0, 0.75, 1.0, 0.75, 1.0, 0.75, 1.0, 0.75, 1.0, 0.6875, 1.0, 0.6875, 1.0, 0.6875, 1.0, 0.6875, 1.0, 0.625, 1.0, 0.625, 1.0, 0.625, 1.0, 0.625, 1.0, 0.5625, 1.0, 0.5625, 1.0, 0.5625, 1.0, 0.5625, 1.0, 0.5, 1.0, 0.5, 1.0, 0.5, 1.0, 0.5, 1.0, 0.4375, 1.0, 0.4375, 1.0, 0.4375, 1.0, 0.4375, 1.0, 0.375, 1.0, 0.375, 1.0, 0.375, 1.0, 0.375, 1.0, 0.3125, 1.0, 0.3125, 1.0, 0.3125, 1.0, 0.3125, 1.0, 0.25, 1.0, 0.25, 1.0, 0.25, 1.0, 0.25, 1.0, 0.1875, 1.0, 0.1875, 1.0, 0.1875, 1.0, 0.1875, 1.0, 0.125, 1.0, 0.125, 1.0, 0.3418, 0.4717, 0.25, 0.49, 0.1582, 0.4717, 0.08029, 0.4197, 0.02827, 0.3418, 0.01, 0.25, 0.02827, 0.1582, 0.08029, 0.08029, 0.1582, 0.02827, 0.25, 0.01, 0.3418, 0.02827, 0.4197, 0.08029, 0.4717, 0.1582, 0.49, 0.25, 0.4717, 0.3418, 0.4197, 0.4197, 0.125, 1.0, 0.125, 1.0, 0.0625, 1.0, 0.0625, 1.0, 0.0625, 1.0, 0.0625, 1.0, 0.0, 1.0, 0.0, 1.0, 0.75, 0.49, 0.8418, 0.4717, 0.9197, 0.4197, 0.9717, 0.3418, 0.99, 0.25, 0.9717, 0.1582, 0.9197, 0.08029, 0.8418, 0.02827, 0.75, 0.01, 0.6582, 0.02827, 0.5803, 0.08029, 0.5283, 0.1582, 0.51, 0.25, 0.5283, 0.3418, 0.5803, 0.4197, 0.6582, 0.4717, 0.0625, 0.5, 0.0625, 0.5, 0.0, 0.5, 0.0, 0.5, 0.0625, 0.5, 0.0625, 0.5385, 0.0, 0.5385, 0.0, 0.5, 0.0625, 0.5385, 0.0625, 0.5769, 0.0, 0.5769, 0.0, 0.5385, 0.0625, 0.5769, 0.0625, 0.6154, 0.0, 0.6154, 0.0, 0.5769, 0.0625, 0.6154, 0.0625, 0.6538, 0.0, 0.6538, 0.0, 0.6154, 0.0625, 0.6538, 0.0625, 0.6923, 0.0, 0.6923, 0.0, 0.6538, 0.0625, 0.6923, 0.0625, 0.7308, 0.0, 0.7308, 0.0, 0.6923, 0.0625, 0.7308, 0.0625, 0.7692, 0.0, 0.7692, 0.0, 0.7308, 0.0625, 0.7692, 0.0625, 0.8077, 0.0, 0.8077, 0.0, 0.7692, 0.0625, 0.8077, 0.0625, 0.8462, 0.0, 0.8462, 0.0, 0.8077, 0.0625, 0.8462, 0.0625, 0.8846, 0.0, 0.8846, 0.0, 0.8462, 0.0625, 0.8846, 0.0625, 0.9231, 0.0, 0.9231, 0.0, 0.8846, 0.125, 0.5, 0.125, 0.5, 0.0625, 0.5, 0.0625, 0.5, 0.125, 0.5, 0.125, 0.5385, 0.0625, 0.5385, 0.0625, 0.5, 0.125, 0.5385, 0.125, 0.5769, 0.0625, 0.5769, 0.0625, 0.5385, 0.125, 0.5769, 0.125, 0.6154, 0.0625, 0.6154, 0.0625, 0.5769, 0.125, 0.6154, 0.125, 0.6538, 0.0625, 0.6538, 0.0625, 0.6154, 0.125, 0.6538, 0.125, 0.6923, 0.0625, 0.6923, 0.0625, 0.6538, 0.125, 0.6923, 0.125, 0.7308, 0.0625, 0.7308, 0.0625, 0.6923, 0.125, 0.7308, 0.125, 0.7692, 0.0625, 0.7692, 0.0625, 0.7308, 0.125, 0.7692, 0.125, 0.8077, 0.0625, 0.8077, 0.0625, 0.7692, 0.125, 0.8077, 0.125, 0.8462, 0.0625, 0.8462, 0.0625, 0.8077, 0.125, 0.8462, 0.125, 0.8846, 0.0625, 0.8846, 0.0625, 0.8462, 0.125, 0.8846, 0.125, 0.9231, 0.0625, 0.9231, 0.0625, 0.8846, 0.1875, 0.5, 0.1875, 0.5, 0.125, 0.5, 0.125, 0.5, 0.1875, 0.5, 0.1875, 0.5385, 0.125, 0.5385, 0.125, 0.5, 0.1875, 0.5385, 0.1875, 0.5769, 0.125, 0.5769, 0.125, 0.5385, 0.1875, 0.5769, 0.1875, 0.6154, 0.125, 0.6154, 0.125, 0.5769, 0.1875, 0.6154, 0.1875, 0.6538, 0.125, 0.6538, 0.125, 0.6154, 0.1875, 0.6538, 0.1875, 0.6923, 0.125, 0.6923, 0.125, 0.6538, 0.1875, 0.6923, 0.1875, 0.7308, 0.125, 0.7308, 0.125, 0.6923, 0.1875, 0.7308, 0.1875, 0.7692, 0.125, 0.7692, 0.125, 0.7308, 0.1875, 0.7692, 0.1875, 0.8077, 0.125, 0.8077, 0.125, 0.7692, 0.1875, 0.8077, 0.1875, 0.8462, 0.125, 0.8462, 0.125, 0.8077, 0.1875, 0.8462, 0.1875, 0.8846, 0.125, 0.8846, 0.125, 0.8462, 0.1875, 0.8846, 0.1875, 0.9231, 0.125, 0.9231, 0.125, 0.8846, 0.25, 0.5, 0.25, 0.5, 0.1875, 0.5, 0.1875, 0.5, 0.25, 0.5, 0.25, 0.5385, 0.1875, 0.5385, 0.1875, 0.5, 0.25, 0.5385, 0.25, 0.5769, 0.1875, 0.5769, 0.1875, 0.5385, 0.25, 0.5769, 0.25, 0.6154, 0.1875, 0.6154, 0.1875, 0.5769, 0.25, 0.6154, 0.25, 0.6538, 0.1875, 0.6538, 0.1875, 0.6154, 0.25, 0.6538, 0.25, 0.6923, 0.1875, 0.6923, 0.1875, 0.6538, 0.25, 0.6923, 0.25, 0.7308, 0.1875, 0.7308, 0.1875, 0.6923, 0.25, 0.7308, 0.25, 0.7692, 0.1875, 0.7692, 0.1875, 0.7308, 0.25, 0.7692, 0.25, 0.8077, 0.1875, 0.8077, 0.1875, 0.7692, 0.25, 0.8077, 0.25, 0.8462, 0.1875, 0.8462, 0.1875, 0.8077, 0.25, 0.8462, 0.25, 0.8846, 0.1875, 0.8846, 0.1875, 0.8462, 0.25, 0.8846, 0.25, 0.9231, 0.1875, 0.9231, 0.1875, 0.8846, 0.3125, 0.5, 0.3125, 0.5, 0.25, 0.5, 0.25, 0.5, 0.3125, 0.5, 0.3125, 0.5385, 0.25, 0.5385, 0.25, 0.5, 0.3125, 0.5385, 0.3125, 0.5769, 0.25, 0.5769, 0.25, 0.5385, 0.3125, 0.5769, 0.3125, 0.6154, 0.25, 0.6154, 0.25, 0.5769, 0.3125, 0.6154, 0.3125, 0.6538, 0.25, 0.6538, 0.25, 0.6154, 0.3125, 0.6538, 0.3125, 0.6923, 0.25, 0.6923, 0.25, 0.6538, 0.3125, 0.6923, 0.3125, 0.7308, 0.25, 0.7308, 0.25, 0.6923, 0.3125, 0.7308, 0.3125, 0.7692, 0.25, 0.7692, 0.25, 0.7308, 0.3125, 0.7692, 0.3125, 0.8077, 0.25, 0.8077, 0.25, 0.7692, 0.3125, 0.8077, 0.3125, 0.8462, 0.25, 0.8462, 0.25, 0.8077, 0.3125, 0.8462, 0.3125, 0.8846, 0.25, 0.8846, 0.25, 0.8462, 0.3125, 0.8846, 0.3125, 0.9231, 0.25, 0.9231, 0.25, 0.8846, 0.375, 0.5, 0.375, 0.5, 0.3125, 0.5, 0.3125, 0.5, 0.375, 0.5, 0.375, 0.5385, 0.3125, 0.5385, 0.3125, 0.5, 0.375, 0.5385, 0.375, 0.5769, 0.3125, 0.5769, 0.3125, 0.5385, 0.375, 0.5769, 0.375, 0.6154, 0.3125, 0.6154, 0.3125, 0.5769, 0.375, 0.6154, 0.375, 0.6538, 0.3125, 0.6538, 0.3125, 0.6154, 0.375, 0.6538, 0.375, 0.6923, 0.3125, 0.6923, 0.3125, 0.6538, 0.375, 0.6923, 0.375, 0.7308, 0.3125, 0.7308, 0.3125, 0.6923, 0.375, 0.7308, 0.375, 0.7692, 0.3125, 0.7692, 0.3125, 0.7308, 0.375, 0.7692, 0.375, 0.8077, 0.3125, 0.8077, 0.3125, 0.7692, 0.375, 0.8077, 0.375, 0.8462, 0.3125, 0.8462, 0.3125, 0.8077, 0.375, 0.8462, 0.375, 0.8846, 0.3125, 0.8846, 0.3125, 0.8462, 0.375, 0.8846, 0.375, 0.9231, 0.3125, 0.9231, 0.3125, 0.8846, 0.4375, 0.5, 0.4375, 0.5, 0.375, 0.5, 0.375, 0.5, 0.4375, 0.5, 0.4375, 0.5385, 0.375, 0.5385, 0.375, 0.5, 0.4375, 0.5385, 0.4375, 0.5769, 0.375, 0.5769, 0.375, 0.5385, 0.4375, 0.5769, 0.4375, 0.6154, 0.375, 0.6154, 0.375, 0.5769, 0.4375, 0.6154, 0.4375, 0.6538, 0.375, 0.6538, 0.375, 0.6154, 0.4375, 0.6538, 0.4375, 0.6923, 0.375, 0.6923, 0.375, 0.6538, 0.4375, 0.6923, 0.4375, 0.7308, 0.375, 0.7308, 0.375, 0.6923, 0.4375, 0.7308, 0.4375, 0.7692, 0.375, 0.7692, 0.375, 0.7308, 0.4375, 0.7692, 0.4375, 0.8077, 0.375, 0.8077, 0.375, 0.7692, 0.4375, 0.8077, 0.4375, 0.8462, 0.375, 0.8462, 0.375, 0.8077, 0.4375, 0.8462, 0.4375, 0.8846, 0.375, 0.8846, 0.375, 0.8462, 0.4375, 0.8846, 0.4375, 0.9231, 0.375, 0.9231, 0.375, 0.8846, 0.5, 0.5, 0.5, 0.5, 0.4375, 0.5, 0.4375, 0.5, 0.5, 0.5, 0.5, 0.5385, 0.4375, 0.5385, 0.4375, 0.5, 0.5, 0.5385, 0.5, 0.5769, 0.4375, 0.5769, 0.4375, 0.5385, 0.5, 0.5769, 0.5, 0.6154, 0.4375, 0.6154, 0.4375, 0.5769, 0.5, 0.6154, 0.5, 0.6538, 0.4375, 0.6538, 0.4375, 0.6154, 0.5, 0.6538, 0.5, 0.6923, 0.4375, 0.6923, 0.4375, 0.6538, 0.5, 0.6923, 0.5, 0.7308, 0.4375, 0.7308, 0.4375, 0.6923, 0.5, 0.7308, 0.5, 0.7692, 0.4375, 0.7692, 0.4375, 0.7308, 0.5, 0.7692, 0.5, 0.8077, 0.4375, 0.8077, 0.4375, 0.7692, 0.5, 0.8077, 0.5, 0.8462, 0.4375, 0.8462, 0.4375, 0.8077, 0.5, 0.8462, 0.5, 0.8846, 0.4375, 0.8846, 0.4375, 0.8462, 0.5, 0.8846, 0.5, 0.9231, 0.4375, 0.9231, 0.4375, 0.8846, 0.5625, 0.5, 0.5625, 0.5, 0.5, 0.5, 0.5, 0.5, 0.5625, 0.5, 0.5625, 0.5385, 0.5, 0.5385, 0.5, 0.5, 0.5625, 0.5385, 0.5625, 0.5769, 0.5, 0.5769, 0.5, 0.5385, 0.5625, 0.5769, 0.5625, 0.6154, 0.5, 0.6154, 0.5, 0.5769, 0.5625, 0.6154, 0.5625, 0.6538, 0.5, 0.6538, 0.5, 0.6154, 0.5625, 0.6538, 0.5625, 0.6923, 0.5, 0.6923, 0.5, 0.6538, 0.5625, 0.6923, 0.5625, 0.7308, 0.5, 0.7308, 0.5, 0.6923, 0.5625, 0.7308, 0.5625, 0.7692, 0.5, 0.7692, 0.5, 0.7308, 0.5625, 0.7692, 0.5625, 0.8077, 0.5, 0.8077, 0.5, 0.7692, 0.5625, 0.8077, 0.5625, 0.8462, 0.5, 0.8462, 0.5, 0.8077, 0.5625, 0.8462, 0.5625, 0.8846, 0.5, 0.8846, 0.5, 0.8462, 0.5625, 0.8846, 0.5625, 0.9231, 0.5, 0.9231, 0.5, 0.8846, 0.625, 0.5, 0.625, 0.5, 0.5625, 0.5, 0.5625, 0.5, 0.625, 0.5, 0.625, 0.5385, 0.5625, 0.5385, 0.5625, 0.5, 0.625, 0.5385, 0.625, 0.5769, 0.5625, 0.5769, 0.5625, 0.5385, 0.625, 0.5769, 0.625, 0.6154, 0.5625, 0.6154, 0.5625, 0.5769, 0.625, 0.6154, 0.625, 0.6538, 0.5625, 0.6538, 0.5625, 0.6154, 0.625, 0.6538, 0.625, 0.6923, 0.5625, 0.6923, 0.5625, 0.6538, 0.625, 0.6923, 0.625, 0.7308, 0.5625, 0.7308, 0.5625, 0.6923, 0.625, 0.7308, 0.625, 0.7692, 0.5625, 0.7692, 0.5625, 0.7308, 0.625, 0.7692, 0.625, 0.8077, 0.5625, 0.8077, 0.5625, 0.7692, 0.625, 0.8077, 0.625, 0.8462, 0.5625, 0.8462, 0.5625, 0.8077, 0.625, 0.8462, 0.625, 0.8846, 0.5625, 0.8846, 0.5625, 0.8462, 0.625, 0.8846, 0.625, 0.9231, 0.5625, 0.9231, 0.5625, 0.8846, 0.6875, 0.5, 0.6875, 0.5, 0.625, 0.5, 0.625, 0.5, 0.6875, 0.5, 0.6875, 0.5385, 0.625, 0.5385, 0.625, 0.5, 0.6875, 0.5385, 0.6875, 0.5769, 0.625, 0.5769, 0.625, 0.5385, 0.6875, 0.5769, 0.6875, 0.6154, 0.625, 0.6154, 0.625, 0.5769, 0.6875, 0.6154, 0.6875, 0.6538, 0.625, 0.6538, 0.625, 0.6154, 0.6875, 0.6538, 0.6875, 0.6923, 0.625, 0.6923, 0.625, 0.6538, 0.6875, 0.6923, 0.6875, 0.7308, 0.625, 0.7308, 0.625, 0.6923, 0.6875, 0.7308, 0.6875, 0.7692, 0.625, 0.7692, 0.625, 0.7308, 0.6875, 0.7692, 0.6875, 0.8077, 0.625, 0.8077, 0.625, 0.7692, 0.6875, 0.8077, 0.6875, 0.8462, 0.625, 0.8462, 0.625, 0.8077, 0.6875, 0.8462, 0.6875, 0.8846, 0.625, 0.8846, 0.625, 0.8462, 0.6875, 0.8846, 0.6875, 0.9231, 0.625, 0.9231, 0.625, 0.8846, 0.75, 0.5, 0.75, 0.5, 0.6875, 0.5, 0.6875, 0.5, 0.75, 0.5, 0.75, 0.5385, 0.6875, 0.5385, 0.6875, 0.5, 0.75, 0.5385, 0.75, 0.5769, 0.6875, 0.5769, 0.6875, 0.5385, 0.75, 0.5769, 0.75, 0.6154, 0.6875, 0.6154, 0.6875, 0.5769, 0.75, 0.6154, 0.75, 0.6538, 0.6875, 0.6538, 0.6875, 0.6154, 0.75, 0.6538, 0.75, 0.6923, 0.6875, 0.6923, 0.6875, 0.6538, 0.75, 0.6923, 0.75, 0.7308, 0.6875, 0.7308, 0.6875, 0.6923, 0.75, 0.7308, 0.75, 0.7692, 0.6875, 0.7692, 0.6875, 0.7308, 0.75, 0.7692, 0.75, 0.8077, 0.6875, 0.8077, 0.6875, 0.7692, 0.75, 0.8077, 0.75, 0.8462, 0.6875, 0.8462, 0.6875, 0.8077, 0.75, 0.8462, 0.75, 0.8846, 0.6875, 0.8846, 0.6875, 0.8462, 0.75, 0.8846, 0.75, 0.9231, 0.6875, 0.9231, 0.6875, 0.8846, 0.8125, 0.5, 0.8125, 0.5, 0.75, 0.5, 0.75, 0.5, 0.8125, 0.5, 0.8125, 0.5385, 0.75, 0.5385, 0.75, 0.5, 0.8125, 0.5385, 0.8125, 0.5769, 0.75, 0.5769, 0.75, 0.5385, 0.8125, 0.5769, 0.8125, 0.6154, 0.75, 0.6154, 0.75, 0.5769, 0.8125, 0.6154, 0.8125, 0.6538, 0.75, 0.6538, 0.75, 0.6154, 0.8125, 0.6538, 0.8125, 0.6923, 0.75, 0.6923, 0.75, 0.6538, 0.8125, 0.6923, 0.8125, 0.7308, 0.75, 0.7308, 0.75, 0.6923, 0.8125, 0.7308, 0.8125, 0.7692, 0.75, 0.7692, 0.75, 0.7308, 0.8125, 0.7692, 0.8125, 0.8077, 0.75, 0.8077, 0.75, 0.7692, 0.8125, 0.8077, 0.8125, 0.8462, 0.75, 0.8462, 0.75, 0.8077, 0.8125, 0.8462, 0.8125, 0.8846, 0.75, 0.8846, 0.75, 0.8462, 0.8125, 0.8846, 0.8125, 0.9231, 0.75, 0.9231, 0.75, 0.8846, 0.875, 0.5, 0.875, 0.5, 0.8125, 0.5, 0.8125, 0.5, 0.875, 0.5, 0.875, 0.5385, 0.8125, 0.5385, 0.8125, 0.5, 0.875, 0.5385, 0.875, 0.5769, 0.8125, 0.5769, 0.8125, 0.5385, 0.875, 0.5769, 0.875, 0.6154, 0.8125, 0.6154, 0.8125, 0.5769, 0.875, 0.6154, 0.875, 0.6538, 0.8125, 0.6538, 0.8125, 0.6154, 0.875, 0.6538, 0.875, 0.6923, 0.8125, 0.6923, 0.8125, 0.6538, 0.875, 0.6923, 0.875, 0.7308, 0.8125, 0.7308, 0.8125, 0.6923, 0.875, 0.7308, 0.875, 0.7692, 0.8125, 0.7692, 0.8125, 0.7308, 0.875, 0.7692, 0.875, 0.8077, 0.8125, 0.8077, 0.8125, 0.7692, 0.875, 0.8077, 0.875, 0.8462, 0.8125, 0.8462, 0.8125, 0.8077, 0.875, 0.8462, 0.875, 0.8846, 0.8125, 0.8846, 0.8125, 0.8462, 0.875, 0.8846, 0.875, 0.9231, 0.8125, 0.9231, 0.8125, 0.8846, 0.9375, 0.5, 0.9375, 0.5, 0.875, 0.5, 0.875, 0.5, 0.9375, 0.5, 0.9375, 0.5385, 0.875, 0.5385, 0.875, 0.5, 0.9375, 0.5385, 0.9375, 0.5769, 0.875, 0.5769, 0.875, 0.5385, 0.9375, 0.5769, 0.9375, 0.6154, 0.875, 0.6154, 0.875, 0.5769, 0.9375, 0.6154, 0.9375, 0.6538, 0.875, 0.6538, 0.875, 0.6154, 0.9375, 0.6538, 0.9375, 0.6923, 0.875, 0.6923, 0.875, 0.6538, 0.9375, 0.6923, 0.9375, 0.7308, 0.875, 0.7308, 0.875, 0.6923, 0.9375, 0.7308, 0.9375, 0.7692, 0.875, 0.7692, 0.875, 0.7308, 0.9375, 0.7692, 0.9375, 0.8077, 0.875, 0.8077, 0.875, 0.7692, 0.9375, 0.8077, 0.9375, 0.8462, 0.875, 0.8462, 0.875, 0.8077, 0.9375, 0.8462, 0.9375, 0.8846, 0.875, 0.8846, 0.875, 0.8462, 0.9375, 0.8846, 0.9375, 0.9231, 0.875, 0.9231, 0.875, 0.8846, 1.0, 0.5, 1.0, 0.5, 0.9375, 0.5, 0.9375, 0.5, 1.0, 0.5, 1.0, 0.5385, 0.9375, 0.5385, 0.9375, 0.5, 1.0, 0.5385, 1.0, 0.5769, 0.9375, 0.5769, 0.9375, 0.5385, 1.0, 0.5769, 1.0, 0.6154, 0.9375, 0.6154, 0.9375, 0.5769, 1.0, 0.6154, 1.0, 0.6538, 0.9375, 0.6538, 0.9375, 0.6154, 1.0, 0.6538, 1.0, 0.6923, 0.9375, 0.6923, 0.9375, 0.6538, 1.0, 0.6923, 1.0, 0.7308, 0.9375, 0.7308, 0.9375, 0.6923, 1.0, 0.7308, 1.0, 0.7692, 0.9375, 0.7692, 0.9375, 0.7308, 1.0, 0.7692, 1.0, 0.8077, 0.9375, 0.8077, 0.9375, 0.7692, 1.0, 0.8077, 1.0, 0.8462, 0.9375, 0.8462, 0.9375, 0.8077, 1.0, 0.8462, 1.0, 0.8846, 0.9375, 0.8846, 0.9375, 0.8462, 1.0, 0.8846, 1.0, 0.9231, 0.9375, 0.9231, 0.9375, 0.8846, 0.0625, 0.9231, 0.0625, 1.0, 0.0, 1.0, 0.0, 0.9231, 0.125, 0.9231, 0.125, 1.0, 0.0625, 1.0, 0.0625, 0.9231, 0.1875, 0.9231, 0.1875, 1.0, 0.125, 1.0, 0.125, 0.9231, 0.25, 0.9231, 0.25, 1.0, 0.1875, 1.0, 0.1875, 0.9231, 0.3125, 0.9231, 0.3125, 1.0, 0.25, 1.0, 0.25, 0.9231, 0.375, 0.9231, 0.375, 1.0, 0.3125, 1.0, 0.3125, 0.9231, 0.4375, 0.9231, 0.4375, 1.0, 0.375, 1.0, 0.375, 0.9231, 0.5, 0.9231, 0.5, 1.0, 0.4375, 1.0, 0.4375, 0.9231, 0.5625, 0.9231, 0.5625, 1.0, 0.5, 1.0, 0.5, 0.9231, 0.625, 0.9231, 0.625, 1.0, 0.5625, 1.0, 0.5625, 0.9231, 0.6875, 0.9231, 0.6875, 1.0, 0.625, 1.0, 0.625, 0.9231, 0.75, 0.9231, 0.75, 1.0, 0.6875, 1.0, 0.6875, 0.9231, 0.8125, 0.9231, 0.8125, 1.0, 0.75, 1.0, 0.75, 0.9231, 0.875, 0.9231, 0.875, 1.0, 0.8125, 1.0, 0.8125, 0.9231, 0.9375, 0.9231, 0.9375, 1.0, 0.875, 1.0, 0.875, 0.9231, 1.0, 0.9231, 1.0, 1.0, 0.9375, 1.0, 0.9375, 0.9231])
me_cylinder_005.update()

# ---- objects
ob_camera = bpy.data.objects.new('Camera', cam_camera)
ob_cylinder = bpy.data.objects.new('Cylinder', me_cylinder_001)
ob_sphere = bpy.data.objects.new('Sphere', me_sphere_001)
ob_poster = bpy.data.objects.new('poster', me_cylinder_002)
ob_cylinder_001 = bpy.data.objects.new('Cylinder.001', me_cylinder_003)
ob_torus = bpy.data.objects.new('Torus', me_torus)
ob_cylinder_002 = bpy.data.objects.new('Cylinder.002', me_cylinder_004)
ob_cylinder_003 = bpy.data.objects.new('Cylinder.003', me_cylinder_005)

# ---- transforms, parenting, visibility, modifiers, constraints
ob_camera.location = (7.359, -6.926, 4.958)
ob_camera.rotation_euler = (1.109, 0.0, 0.8149)
ob_camera.lock_rotations_4d = False
ob_camera.empty_display_type = 'ARROWS'
ob_camera.color = (0.0, 0.0, 0.0, 0.0)
ob_camera.display_type = 'WIRE'
ob_camera.lineart.crease_threshold = 0.0
ob_cylinder.location = (0.0, 0.0, 1.049)
_m = ob_cylinder.modifiers.new('Auto Smooth', 'NODES')
_m.node_group = ng_auto_smooth
_gi = [s.identifier for s in ng_auto_smooth.interface.items_tree if s.item_type == 'SOCKET' and s.in_out == 'INPUT']
_m[_gi[1]] = 0.5236  # Angle
ob_sphere.parent = ob_cylinder
ob_sphere.matrix_parent_inverse = Matrix(((1.0, -0.0, 0.0, -0.0), (-0.0, 1.0, -0.0, 0.0), (0.0, -0.0, 1.0, -1.049), (-0.0, 0.0, -0.0, 1.0)))
ob_sphere.location = (0.0, 0.0, 2.021)
ob_poster.parent = ob_cylinder
ob_poster.matrix_parent_inverse = Matrix(((1.0, -0.0, 0.0, -0.0), (-0.0, 1.0, -0.0, 0.0), (0.0, -0.0, 1.0, -1.049), (-0.0, 0.0, -0.0, 1.0)))
ob_poster.location = (0.0, -0.006999, 1.06)
_m = ob_poster.modifiers.new('Auto Smooth', 'NODES')
_m.node_group = ng_auto_smooth
_gi = [s.identifier for s in ng_auto_smooth.interface.items_tree if s.item_type == 'SOCKET' and s.in_out == 'INPUT']
_m[_gi[1]] = 0.5236  # Angle
ob_cylinder_001.parent = ob_cylinder
ob_cylinder_001.matrix_parent_inverse = Matrix(((1.0, -0.0, 0.0, -0.0), (-0.0, 1.0, -0.0, 0.0), (0.0, -0.0, 1.0, -1.049), (-0.0, 0.0, -0.0, 1.0)))
ob_cylinder_001.location = (0.01855, 0.004401, 3.134)
ob_cylinder_001.scale = (0.08678, 0.08678, 0.3054)
_m = ob_cylinder_001.modifiers.new('Auto Smooth', 'NODES')
_m.node_group = ng_auto_smooth
_gi = [s.identifier for s in ng_auto_smooth.interface.items_tree if s.item_type == 'SOCKET' and s.in_out == 'INPUT']
_m[_gi[1]] = 0.5236  # Angle
ob_torus.parent = ob_cylinder_001
ob_torus.matrix_parent_inverse = Matrix(((15.12, -0.0, 0.0, 0.1287), (-0.0, 15.12, -0.0, -0.06655), (0.0, 0.0, 4.297, -13.06), (-0.0, 0.0, -0.0, 1.0)))
ob_torus.location = (-0.01174, 0.003198, 3.292)
ob_torus.scale = (0.1066, 0.1066, 0.1066)
ob_cylinder_002.parent = ob_cylinder_001
ob_cylinder_002.matrix_parent_inverse = Matrix(((15.12, -0.0, 0.0, 0.1287), (-0.0, 15.12, -0.0, -0.06655), (0.0, 0.0, 4.297, -13.06), (-0.0, 0.0, -0.0, 1.0)))
ob_cylinder_002.location = (0.08258, 0.0, 3.163)
ob_cylinder_002.rotation_euler = (1.571, -0.0, 1.571)
ob_cylinder_002.scale = (0.02825, 0.02825, 0.08531)
_m = ob_cylinder_002.modifiers.new('Auto Smooth', 'NODES')
_m.node_group = ng_auto_smooth
_gi = [s.identifier for s in ng_auto_smooth.interface.items_tree if s.item_type == 'SOCKET' and s.in_out == 'INPUT']
_m[_gi[1]] = 0.5236  # Angle
ob_cylinder_003.location = (1.257, 0.0006822, 3.302)
ob_cylinder_003.rotation_euler = (-1.562, 1.431, -1.557)
ob_cylinder_003.scale = (0.05359, 0.05359, -1.042)
_m = ob_cylinder_003.modifiers.new('Subdivision', 'SUBSURF')
_m.levels = 3
_m.render_levels = 3

# ---- collection membership
col_collection.objects.link(ob_camera)
col_collection.objects.link(ob_cylinder)
col_collection.objects.link(ob_sphere)
col_collection.objects.link(ob_poster)
col_collection.objects.link(ob_cylinder_001)
col_collection.objects.link(ob_torus)
col_collection.objects.link(ob_cylinder_002)
col_collection.objects.link(ob_cylinder_003)

# ---- scene / render settings (as saved in the file)
scene.camera = ob_camera
scene.frame_start = 1; scene.frame_end = 250; scene.frame_set(1)
scene.render.engine = 'BLENDER_EEVEE_NEXT'
scene.cycles.sampling_pattern = 'TABULATED_SOBOL'
bpy.context.view_layer.update()

# ---- added for rendering (the .blend has no usable light): sun
light_auto_sun = bpy.data.lights.new('AutoSun', 'SUN')
light_auto_sun.energy = 3.0
light_auto_sun.angle = 0.0523599
ob_auto_sun = bpy.data.objects.new('AutoSun', light_auto_sun)
scene.collection.objects.link(ob_auto_sun)
ob_auto_sun.rotation_euler = (0.872665, 0.174533, 0.523599)
bpy.context.view_layer.update()
